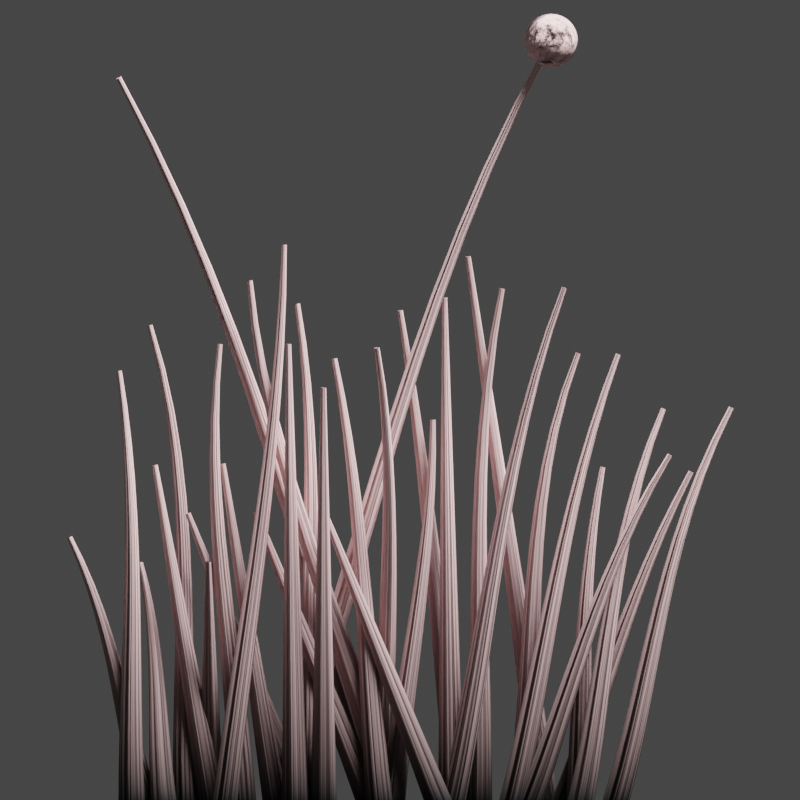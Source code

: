 # Source: grass03.blend  (saved by Blender 3.6.14; exported with 4.5.12 LTS)
import bpy
from mathutils import Matrix  # noqa: F401  (used for matrix-valued properties, if any)

bpy.ops.wm.read_factory_settings(use_empty=True)
scene = bpy.context.scene
scene.name = 'Scene'

# ---- collections
col_collection = bpy.data.collections.new('Collection'); scene.collection.children.link(col_collection)

# ---- materials (node trees are filled in below, after node groups)
mat_grass = bpy.data.materials.new('grass')

# ---- material node trees
mat_grass.use_nodes = True; mat_grass.node_tree.nodes.clear()
_N = mat_grass.node_tree.nodes; _L = mat_grass.node_tree.links
n0 = _N.new('ShaderNodeOutputMaterial'); n0.name = 'Material Output'; n0.location = (300, 300)
n1 = _N.new('ShaderNodeSeparateXYZ'); n1.name = 'Separate XYZ'; n1.location = (-573, 112)
n2 = _N.new('ShaderNodeNewGeometry'); n2.name = 'Geometry'; n2.location = (-831, 130)
n3 = _N.new('ShaderNodeValToRGB'); n3.name = 'Color Ramp'; n3.location = (-333, 182)
while len(n3.color_ramp.elements) > 1: n3.color_ramp.elements.remove(n3.color_ramp.elements[-1])
n3.color_ramp.elements[0].position = 0.0; n3.color_ramp.elements[0].color = (0.0, 0.0, 0.0, 1.0)
_e = n3.color_ramp.elements.new(0.1273); _e.color = (1.0, 0.6593, 0.6593, 1.0)
n4 = _N.new('ShaderNodeMapping'); n4.name = 'Mapping'; n4.location = (-684, -165)
n5 = _N.new('ShaderNodeTexCoord'); n5.name = 'Texture Coordinate'; n5.location = (-900, -190)
n6 = _N.new('ShaderNodeTexNoise'); n6.name = 'Noise Texture'; n6.location = (-466, -156)
n6.inputs[2].default_value = 1.0
n6.inputs[3].default_value = 14.9
n6.inputs[4].default_value = 0.775
n7 = _N.new('ShaderNodeNormalMap'); n7.name = 'Normal Map'; n7.location = (-249, -199)
n7.inputs[0].default_value = 0.8
n8 = _N.new('ShaderNodeBsdfPrincipled'); n8.name = 'Principled BSDF'; n8.location = (10, 300)
n8.distribution = 'GGX'
n8.subsurface_method = 'RANDOM_WALK_SKIN'
n8.inputs[2].default_value = 0.9909
n8.inputs[3].default_value = 1.45
n8.inputs[27].default_value = (0.0, 0.0, 0.0, 1.0)
n8.inputs[28].default_value = 1.0
_L.new(n2.outputs[0], n1.inputs[0])
_L.new(n1.outputs[1], n3.inputs[0])
_L.new(n3.outputs[0], n8.inputs[0])
_L.new(n4.outputs[0], n6.inputs[0])
_L.new(n5.outputs[6], n4.inputs[0])
_L.new(n6.outputs[1], n7.inputs[1])
_L.new(n7.outputs[0], n8.inputs[5])
_L.new(n8.outputs[0], n0.inputs[0])
n0.is_active_output = True

# ---- world
world_world = bpy.data.worlds.new('World'); scene.world = world_world
world_world.use_nodes = True; world_world.node_tree.nodes.clear()
_N = world_world.node_tree.nodes; _L = world_world.node_tree.links
n0 = _N.new('ShaderNodeOutputWorld'); n0.name = 'World Output'; n0.location = (300, 300)
n1 = _N.new('ShaderNodeBackground'); n1.name = 'Background'; n1.location = (10, 300)
n1.inputs[0].default_value = (0.05088, 0.05088, 0.05088, 1.0)
_L.new(n1.outputs[0], n0.inputs[0])
n0.is_active_output = True
world_world.color = (0.05088, 0.05088, 0.05088)
world_world.use_sun_shadow = False
world_world.sun_shadow_jitter_overblur = 0.0

# ---- cameras
cam_camera = bpy.data.cameras.new('Camera')
cam_camera.type = 'ORTHO'
cam_camera.clip_end = 100.0
cam_camera.ortho_scale = 0.3

# ---- lights
light_sun = bpy.data.lights.new('Sun', 'SUN')
light_sun.transmission_factor = 0.0
light_sun.angle = 0.6109

# ---- meshes
me_sphere = bpy.data.meshes.new('Sphere')
me_sphere.from_pydata([(0.0, 0.001951, 0.009808), (0.0, 0.005556, 0.008315), (0.0, 0.007071, 0.007071), (0.0, 0.009239, 0.003827), (0.0, 0.01, 0.0), (0.0, 0.009808, -0.001951), (0.0, 0.008315, -0.005556), (0.0003806, 0.001913, 0.009808), (0.0007466, 0.003753, 0.009239), (0.001084, 0.005449, 0.008315), (0.001379, 0.006935, 0.007071), (0.001622, 0.008155, 0.005556), (0.001802, 0.009061, 0.003827), (0.001913, 0.009619, 0.001951), (0.001951, 0.009808, 0.0), (0.001913, 0.009619, -0.001951), (0.001802, 0.009061, -0.003827), (0.001622, 0.008155, -0.005556), (0.001379, 0.006935, -0.007071), (0.001084, 0.005449, -0.008315), (0.0007466, 0.003753, -0.009239), (0.0003806, 0.001913, -0.009808), (0.0007466, 0.001802, 0.009808), (0.001464, 0.003536, 0.009239), (0.002126, 0.005133, 0.008315), (0.002706, 0.006533, 0.007071), (0.003182, 0.007682, 0.005556), (0.003536, 0.008536, 0.003827), (0.003753, 0.009061, 0.001951), (0.003827, 0.009239, 0.0), (0.003753, 0.009061, -0.001951), (0.003536, 0.008536, -0.003827), (0.003182, 0.007682, -0.005556), (0.002706, 0.006533, -0.007071), (0.002126, 0.005133, -0.008315), (0.001464, 0.003536, -0.009239), (0.0007466, 0.001802, -0.009808), (0.001084, 0.001622, 0.009808), (0.002126, 0.003182, 0.009239), (0.003087, 0.004619, 0.008315), (0.003928, 0.005879, 0.007071), (0.004619, 0.006913, 0.005556), (0.005133, 0.007682, 0.003827), (0.005449, 0.008155, 0.001951), (0.005556, 0.008315, 0.0), (0.005449, 0.008155, -0.001951), (0.005133, 0.007682, -0.003827), (0.004619, 0.006913, -0.005556), (0.003928, 0.005879, -0.007071), (0.003087, 0.004619, -0.008315), (0.002126, 0.003182, -0.009239), (0.001084, 0.001622, -0.009808), (0.001379, 0.001379, 0.009808), (0.002706, 0.002706, 0.009239), (0.003928, 0.003928, 0.008315), (0.005, 0.005, 0.007071), (0.005879, 0.005879, 0.005556), (0.006533, 0.006533, 0.003827), (0.006935, 0.006935, 0.001951), (0.007071, 0.007071, 0.0), (0.006935, 0.006935, -0.001951), (0.006533, 0.006533, -0.003827), (0.005879, 0.005879, -0.005556), (0.005, 0.005, -0.007071), (0.003928, 0.003928, -0.008315), (0.002706, 0.002706, -0.009239), (0.001379, 0.001379, -0.009808), (0.001622, 0.001084, 0.009808), (0.003182, 0.002126, 0.009239), (0.004619, 0.003087, 0.008315), (0.005879, 0.003928, 0.007071), (0.006913, 0.004619, 0.005556), (0.007682, 0.005133, 0.003827), (0.008155, 0.005449, 0.001951), (0.008315, 0.005556, 0.0), (0.008155, 0.005449, -0.001951), (0.007682, 0.005133, -0.003827), (0.006913, 0.004619, -0.005556), (0.005879, 0.003928, -0.007071), (0.004619, 0.003087, -0.008315), (0.003182, 0.002126, -0.009239), (0.001622, 0.001084, -0.009808), (0.0, 0.0, 0.01), (0.001802, 0.0007466, 0.009808), (0.003536, 0.001464, 0.009239), (0.005133, 0.002126, 0.008315), (0.006533, 0.002706, 0.007071), (0.007682, 0.003182, 0.005556), (0.008536, 0.003536, 0.003827), (0.009061, 0.003753, 0.001951), (0.009239, 0.003827, 0.0), (0.009061, 0.003753, -0.001951), (0.008536, 0.003536, -0.003827), (0.007682, 0.003182, -0.005556), (0.006533, 0.002706, -0.007071), (0.005133, 0.002126, -0.008315), (0.003536, 0.001464, -0.009239), (0.001802, 0.0007466, -0.009808), (0.001913, 0.0003806, 0.009808), (0.003753, 0.0007466, 0.009239), (0.005449, 0.001084, 0.008315), (0.006935, 0.001379, 0.007071), (0.008155, 0.001622, 0.005556), (0.009061, 0.001802, 0.003827), (0.009619, 0.001913, 0.001951), (0.009808, 0.001951, 0.0), (0.009619, 0.001913, -0.001951), (0.009061, 0.001802, -0.003827), (0.008155, 0.001622, -0.005556), (0.006935, 0.001379, -0.007071), (0.005449, 0.001084, -0.008315), (0.003753, 0.0007466, -0.009239), (0.001913, 0.0003806, -0.009808), (0.0, 0.0, -0.01), (0.001951, -1.746e-10, 0.009808), (0.003827, -5.239e-10, 0.009239), (0.005556, -3.492e-10, 0.008315), (0.007071, -3.492e-10, 0.007071), (0.008315, -9.313e-10, 0.005556), (0.009239, -2.328e-10, 0.003827), (0.009808, -2.328e-10, 0.001951), (0.01, -1.164e-09, 0.0), (0.009808, -2.328e-10, -0.001951), (0.009239, -2.328e-10, -0.003827), (0.008315, -9.313e-10, -0.005556), (0.007071, -3.492e-10, -0.007071), (0.005556, -3.492e-10, -0.008315), (0.003827, -5.239e-10, -0.009239), (0.001951, -1.746e-10, -0.009808), (0.001913, -0.0003806, 0.009808), (0.003753, -0.0007466, 0.009239), (0.005449, -0.001084, 0.008315), (0.006935, -0.001379, 0.007071), (0.008155, -0.001622, 0.005556), (0.009061, -0.001802, 0.003827), (0.009619, -0.001913, 0.001951), (0.009808, -0.001951, 0.0), (0.009619, -0.001913, -0.001951), (0.009061, -0.001802, -0.003827), (0.008155, -0.001622, -0.005556), (0.006935, -0.001379, -0.007071), (0.005449, -0.001084, -0.008315), (0.003753, -0.0007466, -0.009239), (0.001913, -0.0003806, -0.009808), (0.001802, -0.0007466, 0.009808), (0.003536, -0.001464, 0.009239), (0.005133, -0.002126, 0.008315), (0.006533, -0.002706, 0.007071), (0.007682, -0.003182, 0.005556), (0.008536, -0.003536, 0.003827), (0.009061, -0.003753, 0.001951), (0.009239, -0.003827, 0.0), (0.009061, -0.003753, -0.001951), (0.008536, -0.003536, -0.003827), (0.007682, -0.003182, -0.005556), (0.006533, -0.002706, -0.007071), (0.005133, -0.002126, -0.008315), (0.003536, -0.001464, -0.009239), (0.001802, -0.0007466, -0.009808), (0.001622, -0.001084, 0.009808), (0.003182, -0.002126, 0.009239), (0.004619, -0.003087, 0.008315), (0.005879, -0.003928, 0.007071), (0.006913, -0.004619, 0.005556), (0.007682, -0.005133, 0.003827), (0.008155, -0.005449, 0.001951), (0.008315, -0.005556, 0.0), (0.008155, -0.005449, -0.001951), (0.007682, -0.005133, -0.003827), (0.006913, -0.004619, -0.005556), (0.005879, -0.003928, -0.007071), (0.004619, -0.003087, -0.008315), (0.003182, -0.002126, -0.009239), (0.001622, -0.001084, -0.009808), (0.001379, -0.001379, 0.009808), (0.002706, -0.002706, 0.009239), (0.003928, -0.003928, 0.008315), (0.005, -0.005, 0.007071), (0.005879, -0.005879, 0.005556), (0.006533, -0.006533, 0.003827), (0.006935, -0.006935, 0.001951), (0.007071, -0.007071, 0.0), (0.006935, -0.006935, -0.001951), (0.006533, -0.006533, -0.003827), (0.005879, -0.005879, -0.005556), (0.005, -0.005, -0.007071), (0.003928, -0.003928, -0.008315), (0.002706, -0.002706, -0.009239), (0.001379, -0.001379, -0.009808), (0.001084, -0.001622, 0.009808), (0.002126, -0.003182, 0.009239), (0.003087, -0.004619, 0.008315), (0.003928, -0.005879, 0.007071), (0.004619, -0.006913, 0.005556), (0.005133, -0.007682, 0.003827), (0.005449, -0.008155, 0.001951), (0.005556, -0.008315, 0.0), (0.005449, -0.008155, -0.001951), (0.005133, -0.007682, -0.003827), (0.004619, -0.006913, -0.005556), (0.003928, -0.005879, -0.007071), (0.003087, -0.004619, -0.008315), (0.002126, -0.003182, -0.009239), (0.001084, -0.001622, -0.009808), (0.0007466, -0.001802, 0.009808), (0.001464, -0.003536, 0.009239), (0.002126, -0.005133, 0.008315), (0.002706, -0.006533, 0.007071), (0.003182, -0.007682, 0.005556), (0.003536, -0.008536, 0.003827), (0.003753, -0.009061, 0.001951), (0.003827, -0.009239, 0.0), (0.003753, -0.009061, -0.001951), (0.003536, -0.008536, -0.003827), (0.003182, -0.007682, -0.005556), (0.002706, -0.006533, -0.007071), (0.002126, -0.005133, -0.008315), (0.001464, -0.003536, -0.009239), (0.0007466, -0.001802, -0.009808), (0.0003806, -0.001913, 0.009808), (0.0007466, -0.003753, 0.009239), (0.001084, -0.005449, 0.008315), (0.001379, -0.006935, 0.007071), (0.001622, -0.008155, 0.005556), (0.001802, -0.009061, 0.003827), (0.001913, -0.009619, 0.001951), (0.001951, -0.009808, 0.0), (0.001913, -0.009619, -0.001951), (0.001802, -0.009061, -0.003827), (0.001622, -0.008155, -0.005556), (0.001379, -0.006935, -0.007071), (0.001084, -0.005449, -0.008315), (0.0007466, -0.003753, -0.009239), (0.0003806, -0.001913, -0.009808), (-2.037e-10, -0.001951, 0.009808), (-6.403e-10, -0.003827, 0.009239), (-5.821e-10, -0.005556, 0.008315), (-5.821e-10, -0.007071, 0.007071), (-1.281e-09, -0.008315, 0.005556), (-9.313e-10, -0.009239, 0.003827), (-1.164e-09, -0.009808, 0.001951), (-2.095e-09, -0.01, 0.0), (-1.164e-09, -0.009808, -0.001951), (-9.313e-10, -0.009239, -0.003827), (-1.281e-09, -0.008315, -0.005556), (-5.821e-10, -0.007071, -0.007071), (-5.821e-10, -0.005556, -0.008315), (-6.403e-10, -0.003827, -0.009239), (-2.037e-10, -0.001951, -0.009808), (-0.0003806, -0.001913, 0.009808), (-0.0007466, -0.003753, 0.009239), (-0.001084, -0.005449, 0.008315), (-0.001379, -0.006935, 0.007071), (-0.001622, -0.008155, 0.005556), (-0.001802, -0.009061, 0.003827), (-0.001913, -0.009619, 0.001951), (-0.001951, -0.009808, 0.0), (-0.001913, -0.009619, -0.001951), (-0.001802, -0.009061, -0.003827), (-0.001622, -0.008155, -0.005556), (-0.001379, -0.006935, -0.007071), (-0.001084, -0.005449, -0.008315), (-0.0007466, -0.003753, -0.009239), (-0.0003806, -0.001913, -0.009808), (-0.0007466, -0.001802, 0.009808), (-0.001464, -0.003536, 0.009239), (-0.002126, -0.005133, 0.008315), (-0.002706, -0.006533, 0.007071), (-0.003182, -0.007682, 0.005556), (-0.003536, -0.008536, 0.003827), (-0.003753, -0.009061, 0.001951), (-0.003827, -0.009239, 0.0), (-0.003753, -0.009061, -0.001951), (-0.003536, -0.008536, -0.003827), (-0.003182, -0.007682, -0.005556), (-0.002706, -0.006533, -0.007071), (-0.002126, -0.005133, -0.008315), (-0.001464, -0.003536, -0.009239), (-0.0007466, -0.001802, -0.009808), (-0.001084, -0.001622, 0.009808), (-0.002126, -0.003182, 0.009239), (-0.003087, -0.004619, 0.008315), (-0.003928, -0.005879, 0.007071), (-0.004619, -0.006913, 0.005556), (-0.005133, -0.007682, 0.003827), (-0.005449, -0.008155, 0.001951), (-0.005556, -0.008315, 0.0), (-0.005449, -0.008155, -0.001951), (-0.005133, -0.007682, -0.003827), (-0.004619, -0.006913, -0.005556), (-0.003928, -0.005879, -0.007071), (-0.003087, -0.004619, -0.008315), (-0.002126, -0.003182, -0.009239), (-0.001084, -0.001622, -0.009808), (-0.001379, -0.001379, 0.009808), (-0.002706, -0.002706, 0.009239), (-0.003928, -0.003928, 0.008315), (-0.005, -0.005, 0.007071), (-0.005879, -0.005879, 0.005556), (-0.006533, -0.006533, 0.003827), (-0.006935, -0.006935, 0.001951), (-0.007071, -0.007071, 0.0), (-0.006935, -0.006935, -0.001951), (-0.006533, -0.006533, -0.003827), (-0.005879, -0.005879, -0.005556), (-0.005, -0.005, -0.007071), (-0.003928, -0.003928, -0.008315), (-0.002706, -0.002706, -0.009239), (-0.001379, -0.001379, -0.009808), (-0.001622, -0.001084, 0.009808), (-0.003182, -0.002126, 0.009239), (-0.004619, -0.003087, 0.008315), (-0.005879, -0.003928, 0.007071), (-0.006913, -0.004619, 0.005556), (-0.007682, -0.005133, 0.003827), (-0.008155, -0.005449, 0.001951), (-0.008315, -0.005556, 0.0), (-0.008155, -0.005449, -0.001951), (-0.007682, -0.005133, -0.003827), (-0.006913, -0.004619, -0.005556), (-0.005879, -0.003928, -0.007071), (-0.004619, -0.003087, -0.008315), (-0.003182, -0.002126, -0.009239), (-0.001622, -0.001084, -0.009808), (-0.001802, -0.0007466, 0.009808), (-0.003536, -0.001464, 0.009239), (-0.005133, -0.002126, 0.008315), (-0.006533, -0.002706, 0.007071), (-0.007682, -0.003182, 0.005556), (-0.008536, -0.003536, 0.003827), (-0.009061, -0.003753, 0.001951), (-0.009239, -0.003827, 0.0), (-0.009061, -0.003753, -0.001951), (-0.008536, -0.003536, -0.003827), (-0.007682, -0.003182, -0.005556), (-0.006533, -0.002706, -0.007071), (-0.005133, -0.002126, -0.008315), (-0.003536, -0.001464, -0.009239), (-0.001802, -0.0007466, -0.009808), (-0.001913, -0.0003806, 0.009808), (-0.003753, -0.0007466, 0.009239), (-0.005449, -0.001084, 0.008315), (-0.006935, -0.001379, 0.007071), (-0.008155, -0.001622, 0.005556), (-0.009061, -0.001802, 0.003827), (-0.009619, -0.001913, 0.001951), (-0.009808, -0.001951, 0.0), (-0.009619, -0.001913, -0.001951), (-0.009061, -0.001802, -0.003827), (-0.008155, -0.001622, -0.005556), (-0.006935, -0.001379, -0.007071), (-0.005449, -0.001084, -0.008315), (-0.003753, -0.0007466, -0.009239), (-0.001913, -0.0003806, -0.009808), (-0.001951, 2.037e-10, 0.009808), (-0.003827, 8.149e-10, 0.009239), (-0.005556, 8.149e-10, 0.008315), (-0.007071, 6.985e-10, 0.007071), (-0.008315, 2.212e-09, 0.005556), (-0.009239, 1.863e-09, 0.003827), (-0.009808, 1.164e-09, 0.001951), (-0.01, 2.561e-09, 0.0), (-0.009808, 1.164e-09, -0.001951), (-0.009239, 1.863e-09, -0.003827), (-0.008315, 2.212e-09, -0.005556), (-0.007071, 6.985e-10, -0.007071), (-0.005556, 8.149e-10, -0.008315), (-0.003827, 8.149e-10, -0.009239), (-0.001951, 2.037e-10, -0.009808), (-0.001913, 0.0003806, 0.009808), (-0.003753, 0.0007466, 0.009239), (-0.005449, 0.001084, 0.008315), (-0.006935, 0.001379, 0.007071), (-0.008155, 0.001622, 0.005556), (-0.009061, 0.001802, 0.003827), (-0.009619, 0.001913, 0.001951), (-0.009808, 0.001951, 0.0), (-0.009619, 0.001913, -0.001951), (-0.009061, 0.001802, -0.003827), (-0.008155, 0.001622, -0.005556), (-0.006935, 0.001379, -0.007071), (-0.005449, 0.001084, -0.008315), (-0.003753, 0.0007466, -0.009239), (-0.001913, 0.0003806, -0.009808), (-0.001802, 0.0007466, 0.009808), (-0.003536, 0.001464, 0.009239), (-0.005133, 0.002126, 0.008315), (-0.006533, 0.002706, 0.007071), (-0.007682, 0.003182, 0.005556), (-0.008536, 0.003536, 0.003827), (-0.009061, 0.003753, 0.001951), (-0.009239, 0.003827, 0.0), (-0.009061, 0.003753, -0.001951), (-0.008536, 0.003536, -0.003827), (-0.007682, 0.003182, -0.005556), (-0.006533, 0.002706, -0.007071), (-0.005133, 0.002126, -0.008315), (-0.003536, 0.001464, -0.009239), (-0.001802, 0.0007466, -0.009808), (-0.001622, 0.001084, 0.009808), (-0.003182, 0.002126, 0.009239), (-0.004619, 0.003087, 0.008315), (-0.005879, 0.003928, 0.007071), (-0.006913, 0.004619, 0.005556), (-0.007682, 0.005133, 0.003827), (-0.008155, 0.005449, 0.001951), (-0.008315, 0.005556, 0.0), (-0.008155, 0.005449, -0.001951), (-0.007682, 0.005133, -0.003827), (-0.006913, 0.004619, -0.005556), (-0.005879, 0.003928, -0.007071), (-0.004619, 0.003087, -0.008315), (-0.003182, 0.002126, -0.009239), (-0.001622, 0.001084, -0.009808), (-0.001379, 0.001379, 0.009808), (-0.002706, 0.002706, 0.009239), (-0.003928, 0.003928, 0.008315), (-0.005, 0.005, 0.007071), (-0.005879, 0.005879, 0.005556), (-0.006533, 0.006533, 0.003827), (-0.006935, 0.006935, 0.001951), (-0.007071, 0.007071, 0.0), (-0.006935, 0.006935, -0.001951), (-0.006533, 0.006533, -0.003827), (-0.005879, 0.005879, -0.005556), (-0.005, 0.005, -0.007071), (-0.003928, 0.003928, -0.008315), (-0.002706, 0.002706, -0.009239), (-0.001379, 0.001379, -0.009808), (-0.001084, 0.001622, 0.009808), (-0.002126, 0.003182, 0.009239), (-0.003087, 0.004619, 0.008315), (-0.003928, 0.005879, 0.007071), (-0.004619, 0.006913, 0.005556), (-0.005133, 0.007682, 0.003827), (-0.005449, 0.008155, 0.001951), (-0.005556, 0.008315, 0.0), (-0.005449, 0.008155, -0.001951), (-0.005133, 0.007682, -0.003827), (-0.004619, 0.006913, -0.005556), (-0.003928, 0.005879, -0.007071), (-0.003087, 0.004619, -0.008315), (-0.002126, 0.003182, -0.009239), (-0.001084, 0.001622, -0.009808), (-0.0007466, 0.001802, 0.009808), (-0.001464, 0.003536, 0.009239), (-0.002126, 0.005133, 0.008315), (-0.002706, 0.006533, 0.007071), (-0.003182, 0.007682, 0.005556), (-0.003536, 0.008536, 0.003827), (-0.003753, 0.009061, 0.001951), (-0.003827, 0.009239, 0.0), (-0.003753, 0.009061, -0.001951), (-0.003536, 0.008536, -0.003827), (-0.003182, 0.007682, -0.005556), (-0.002706, 0.006533, -0.007071), (-0.002126, 0.005133, -0.008315), (-0.001464, 0.003536, -0.009239), (-0.0007466, 0.001802, -0.009808), (-0.0003806, 0.001913, 0.009808), (-0.0007466, 0.003753, 0.009239), (-0.001084, 0.005449, 0.008315), (-0.001379, 0.006935, 0.007071), (-0.001622, 0.008155, 0.005556), (-0.001802, 0.009061, 0.003827), (-0.001913, 0.009619, 0.001951), (-0.001951, 0.009808, 0.0), (-0.001913, 0.009619, -0.001951), (-0.001802, 0.009061, -0.003827), (-0.001622, 0.008155, -0.005556), (-0.001379, 0.006935, -0.007071), (-0.001084, 0.005449, -0.008315), (-0.0007466, 0.003753, -0.009239), (-0.0003806, 0.001913, -0.009808), (8.149e-10, 0.003827, 0.009239), (2.91e-09, 0.008315, 0.005556), (1.164e-09, 0.009808, 0.001951), (3.143e-09, 0.009239, -0.003827), (1.048e-09, 0.007071, -0.007071), (1.048e-09, 0.005556, -0.008315), (8.149e-10, 0.003827, -0.009239), (2.328e-10, 0.001951, -0.009808)], [], [(5, 4, 14, 15), (474, 0, 7, 8), (477, 5, 15, 16), (1, 474, 8, 9), (6, 477, 16, 17), (2, 1, 9, 10), (478, 6, 17, 18), (475, 2, 10, 11), (479, 478, 18, 19), (3, 475, 11, 12), (480, 479, 19, 20), (476, 3, 12, 13), (481, 480, 20, 21), (4, 476, 13, 14), (0, 82, 7), (113, 481, 21), (21, 20, 35, 36), (14, 13, 28, 29), (7, 82, 22), (113, 21, 36), (15, 14, 29, 30), (8, 7, 22, 23), (16, 15, 30, 31), (9, 8, 23, 24), (17, 16, 31, 32), (10, 9, 24, 25), (18, 17, 32, 33), (11, 10, 25, 26), (19, 18, 33, 34), (12, 11, 26, 27), (20, 19, 34, 35), (13, 12, 27, 28), (33, 32, 47, 48), (26, 25, 40, 41), (34, 33, 48, 49), (27, 26, 41, 42), (35, 34, 49, 50), (28, 27, 42, 43), (36, 35, 50, 51), (29, 28, 43, 44), (22, 82, 37), (113, 36, 51), (30, 29, 44, 45), (23, 22, 37, 38), (31, 30, 45, 46), (24, 23, 38, 39), (32, 31, 46, 47), (25, 24, 39, 40), (37, 82, 52), (113, 51, 66), (45, 44, 59, 60), (38, 37, 52, 53), (46, 45, 60, 61), (39, 38, 53, 54), (47, 46, 61, 62), (40, 39, 54, 55), (48, 47, 62, 63), (41, 40, 55, 56), (49, 48, 63, 64), (42, 41, 56, 57), (50, 49, 64, 65), (43, 42, 57, 58), (51, 50, 65, 66), (44, 43, 58, 59), (56, 55, 70, 71), (64, 63, 78, 79), (57, 56, 71, 72), (65, 64, 79, 80), (58, 57, 72, 73), (66, 65, 80, 81), (59, 58, 73, 74), (52, 82, 67), (113, 66, 81), (60, 59, 74, 75), (53, 52, 67, 68), (61, 60, 75, 76), (54, 53, 68, 69), (62, 61, 76, 77), (55, 54, 69, 70), (63, 62, 77, 78), (75, 74, 90, 91), (68, 67, 83, 84), (76, 75, 91, 92), (69, 68, 84, 85), (77, 76, 92, 93), (70, 69, 85, 86), (78, 77, 93, 94), (71, 70, 86, 87), (79, 78, 94, 95), (72, 71, 87, 88), (80, 79, 95, 96), (73, 72, 88, 89), (81, 80, 96, 97), (74, 73, 89, 90), (67, 82, 83), (113, 81, 97), (95, 94, 109, 110), (88, 87, 102, 103), (96, 95, 110, 111), (89, 88, 103, 104), (97, 96, 111, 112), (90, 89, 104, 105), (83, 82, 98), (113, 97, 112), (91, 90, 105, 106), (84, 83, 98, 99), (92, 91, 106, 107), (85, 84, 99, 100), (93, 92, 107, 108), (86, 85, 100, 101), (94, 93, 108, 109), (87, 86, 101, 102), (99, 98, 114, 115), (107, 106, 122, 123), (100, 99, 115, 116), (108, 107, 123, 124), (101, 100, 116, 117), (109, 108, 124, 125), (102, 101, 117, 118), (110, 109, 125, 126), (103, 102, 118, 119), (111, 110, 126, 127), (104, 103, 119, 120), (112, 111, 127, 128), (105, 104, 120, 121), (98, 82, 114), (113, 112, 128), (106, 105, 121, 122), (119, 118, 133, 134), (127, 126, 141, 142), (120, 119, 134, 135), (128, 127, 142, 143), (121, 120, 135, 136), (114, 82, 129), (113, 128, 143), (122, 121, 136, 137), (115, 114, 129, 130), (123, 122, 137, 138), (116, 115, 130, 131), (124, 123, 138, 139), (117, 116, 131, 132), (125, 124, 139, 140), (118, 117, 132, 133), (126, 125, 140, 141), (138, 137, 152, 153), (131, 130, 145, 146), (139, 138, 153, 154), (132, 131, 146, 147), (140, 139, 154, 155), (133, 132, 147, 148), (141, 140, 155, 156), (134, 133, 148, 149), (142, 141, 156, 157), (135, 134, 149, 150), (143, 142, 157, 158), (136, 135, 150, 151), (129, 82, 144), (113, 143, 158), (137, 136, 151, 152), (130, 129, 144, 145), (157, 156, 171, 172), (150, 149, 164, 165), (158, 157, 172, 173), (151, 150, 165, 166), (144, 82, 159), (113, 158, 173), (152, 151, 166, 167), (145, 144, 159, 160), (153, 152, 167, 168), (146, 145, 160, 161), (154, 153, 168, 169), (147, 146, 161, 162), (155, 154, 169, 170), (148, 147, 162, 163), (156, 155, 170, 171), (149, 148, 163, 164), (169, 168, 183, 184), (162, 161, 176, 177), (170, 169, 184, 185), (163, 162, 177, 178), (171, 170, 185, 186), (164, 163, 178, 179), (172, 171, 186, 187), (165, 164, 179, 180), (173, 172, 187, 188), (166, 165, 180, 181), (159, 82, 174), (113, 173, 188), (167, 166, 181, 182), (160, 159, 174, 175), (168, 167, 182, 183), (161, 160, 175, 176), (188, 187, 202, 203), (181, 180, 195, 196), (174, 82, 189), (113, 188, 203), (182, 181, 196, 197), (175, 174, 189, 190), (183, 182, 197, 198), (176, 175, 190, 191), (184, 183, 198, 199), (177, 176, 191, 192), (185, 184, 199, 200), (178, 177, 192, 193), (186, 185, 200, 201), (179, 178, 193, 194), (187, 186, 201, 202), (180, 179, 194, 195), (192, 191, 206, 207), (200, 199, 214, 215), (193, 192, 207, 208), (201, 200, 215, 216), (194, 193, 208, 209), (202, 201, 216, 217), (195, 194, 209, 210), (203, 202, 217, 218), (196, 195, 210, 211), (189, 82, 204), (113, 203, 218), (197, 196, 211, 212), (190, 189, 204, 205), (198, 197, 212, 213), (191, 190, 205, 206), (199, 198, 213, 214), (211, 210, 225, 226), (204, 82, 219), (113, 218, 233), (212, 211, 226, 227), (205, 204, 219, 220), (213, 212, 227, 228), (206, 205, 220, 221), (214, 213, 228, 229), (207, 206, 221, 222), (215, 214, 229, 230), (208, 207, 222, 223), (216, 215, 230, 231), (209, 208, 223, 224), (217, 216, 231, 232), (210, 209, 224, 225), (218, 217, 232, 233), (230, 229, 244, 245), (223, 222, 237, 238), (231, 230, 245, 246), (224, 223, 238, 239), (232, 231, 246, 247), (225, 224, 239, 240), (233, 232, 247, 248), (226, 225, 240, 241), (219, 82, 234), (113, 233, 248), (227, 226, 241, 242), (220, 219, 234, 235), (228, 227, 242, 243), (221, 220, 235, 236), (229, 228, 243, 244), (222, 221, 236, 237), (234, 82, 249), (113, 248, 263), (242, 241, 256, 257), (235, 234, 249, 250), (243, 242, 257, 258), (236, 235, 250, 251), (244, 243, 258, 259), (237, 236, 251, 252), (245, 244, 259, 260), (238, 237, 252, 253), (246, 245, 260, 261), (239, 238, 253, 254), (247, 246, 261, 262), (240, 239, 254, 255), (248, 247, 262, 263), (241, 240, 255, 256), (253, 252, 267, 268), (261, 260, 275, 276), (254, 253, 268, 269), (262, 261, 276, 277), (255, 254, 269, 270), (263, 262, 277, 278), (256, 255, 270, 271), (249, 82, 264), (113, 263, 278), (257, 256, 271, 272), (250, 249, 264, 265), (258, 257, 272, 273), (251, 250, 265, 266), (259, 258, 273, 274), (252, 251, 266, 267), (260, 259, 274, 275), (272, 271, 286, 287), (265, 264, 279, 280), (273, 272, 287, 288), (266, 265, 280, 281), (274, 273, 288, 289), (267, 266, 281, 282), (275, 274, 289, 290), (268, 267, 282, 283), (276, 275, 290, 291), (269, 268, 283, 284), (277, 276, 291, 292), (270, 269, 284, 285), (278, 277, 292, 293), (271, 270, 285, 286), (264, 82, 279), (113, 278, 293), (291, 290, 305, 306), (284, 283, 298, 299), (292, 291, 306, 307), (285, 284, 299, 300), (293, 292, 307, 308), (286, 285, 300, 301), (279, 82, 294), (113, 293, 308), (287, 286, 301, 302), (280, 279, 294, 295), (288, 287, 302, 303), (281, 280, 295, 296), (289, 288, 303, 304), (282, 281, 296, 297), (290, 289, 304, 305), (283, 282, 297, 298), (303, 302, 317, 318), (296, 295, 310, 311), (304, 303, 318, 319), (297, 296, 311, 312), (305, 304, 319, 320), (298, 297, 312, 313), (306, 305, 320, 321), (299, 298, 313, 314), (307, 306, 321, 322), (300, 299, 314, 315), (308, 307, 322, 323), (301, 300, 315, 316), (294, 82, 309), (113, 308, 323), (302, 301, 316, 317), (295, 294, 309, 310), (322, 321, 336, 337), (315, 314, 329, 330), (323, 322, 337, 338), (316, 315, 330, 331), (309, 82, 324), (113, 323, 338), (317, 316, 331, 332), (310, 309, 324, 325), (318, 317, 332, 333), (311, 310, 325, 326), (319, 318, 333, 334), (312, 311, 326, 327), (320, 319, 334, 335), (313, 312, 327, 328), (321, 320, 335, 336), (314, 313, 328, 329), (326, 325, 340, 341), (334, 333, 348, 349), (327, 326, 341, 342), (335, 334, 349, 350), (328, 327, 342, 343), (336, 335, 350, 351), (329, 328, 343, 344), (337, 336, 351, 352), (330, 329, 344, 345), (338, 337, 352, 353), (331, 330, 345, 346), (324, 82, 339), (113, 338, 353), (332, 331, 346, 347), (325, 324, 339, 340), (333, 332, 347, 348), (345, 344, 359, 360), (353, 352, 367, 368), (346, 345, 360, 361), (339, 82, 354), (113, 353, 368), (347, 346, 361, 362), (340, 339, 354, 355), (348, 347, 362, 363), (341, 340, 355, 356), (349, 348, 363, 364), (342, 341, 356, 357), (350, 349, 364, 365), (343, 342, 357, 358), (351, 350, 365, 366), (344, 343, 358, 359), (352, 351, 366, 367), (364, 363, 378, 379), (357, 356, 371, 372), (365, 364, 379, 380), (358, 357, 372, 373), (366, 365, 380, 381), (359, 358, 373, 374), (367, 366, 381, 382), (360, 359, 374, 375), (368, 367, 382, 383), (361, 360, 375, 376), (354, 82, 369), (113, 368, 383), (362, 361, 376, 377), (355, 354, 369, 370), (363, 362, 377, 378), (356, 355, 370, 371), (383, 382, 397, 398), (376, 375, 390, 391), (369, 82, 384), (113, 383, 398), (377, 376, 391, 392), (370, 369, 384, 385), (378, 377, 392, 393), (371, 370, 385, 386), (379, 378, 393, 394), (372, 371, 386, 387), (380, 379, 394, 395), (373, 372, 387, 388), (381, 380, 395, 396), (374, 373, 388, 389), (382, 381, 396, 397), (375, 374, 389, 390), (387, 386, 401, 402), (395, 394, 409, 410), (388, 387, 402, 403), (396, 395, 410, 411), (389, 388, 403, 404), (397, 396, 411, 412), (390, 389, 404, 405), (398, 397, 412, 413), (391, 390, 405, 406), (384, 82, 399), (113, 398, 413), (392, 391, 406, 407), (385, 384, 399, 400), (393, 392, 407, 408), (386, 385, 400, 401), (394, 393, 408, 409), (406, 405, 420, 421), (399, 82, 414), (113, 413, 428), (407, 406, 421, 422), (400, 399, 414, 415), (408, 407, 422, 423), (401, 400, 415, 416), (409, 408, 423, 424), (402, 401, 416, 417), (410, 409, 424, 425), (403, 402, 417, 418), (411, 410, 425, 426), (404, 403, 418, 419), (412, 411, 426, 427), (405, 404, 419, 420), (413, 412, 427, 428), (425, 424, 439, 440), (418, 417, 432, 433), (426, 425, 440, 441), (419, 418, 433, 434), (427, 426, 441, 442), (420, 419, 434, 435), (428, 427, 442, 443), (421, 420, 435, 436), (414, 82, 429), (113, 428, 443), (422, 421, 436, 437), (415, 414, 429, 430), (423, 422, 437, 438), (416, 415, 430, 431), (424, 423, 438, 439), (417, 416, 431, 432), (113, 443, 458), (437, 436, 451, 452), (430, 429, 444, 445), (438, 437, 452, 453), (431, 430, 445, 446), (439, 438, 453, 454), (432, 431, 446, 447), (440, 439, 454, 455), (433, 432, 447, 448), (441, 440, 455, 456), (434, 433, 448, 449), (442, 441, 456, 457), (435, 434, 449, 450), (443, 442, 457, 458), (436, 435, 450, 451), (429, 82, 444), (456, 455, 470, 471), (449, 448, 463, 464), (457, 456, 471, 472), (450, 449, 464, 465), (458, 457, 472, 473), (451, 450, 465, 466), (444, 82, 459), (113, 458, 473), (452, 451, 466, 467), (445, 444, 459, 460), (453, 452, 467, 468), (446, 445, 460, 461), (454, 453, 468, 469), (447, 446, 461, 462), (455, 454, 469, 470), (448, 447, 462, 463), (460, 459, 0, 474), (468, 467, 5, 477), (461, 460, 474, 1), (469, 468, 477, 6), (462, 461, 1, 2), (470, 469, 6, 478), (463, 462, 2, 475), (471, 470, 478, 479), (464, 463, 475, 3), (472, 471, 479, 480), (465, 464, 3, 476), (473, 472, 480, 481), (466, 465, 476, 4), (459, 82, 0), (113, 473, 481), (467, 466, 4, 5)])
me_sphere.polygons.foreach_set('use_smooth', [True] * 512)
_uv = me_sphere.uv_layers.new(name='UVMap')
_uv.uv.foreach_set('vector', [0.75, 0.4375, 0.75, 0.5, 0.7188, 0.5, 0.7188, 0.4375, 0.75, 0.875, 0.75, 0.9375, 0.7188, 0.9375, 0.7188, 0.875, 0.75, 0.375, 0.75, 0.4375, 0.7188, 0.4375, 0.7188, 0.375, 0.75, 0.8125, 0.75, 0.875, 0.7188, 0.875, 0.7188, 0.8125, 0.75, 0.3125, 0.75, 0.375, 0.7188, 0.375, 0.7188, 0.3125, 0.75, 0.75, 0.75, 0.8125, 0.7188, 0.8125, 0.7188, 0.75, 0.75, 0.25, 0.75, 0.3125, 0.7188, 0.3125, 0.7188, 0.25, 0.75, 0.6875, 0.75, 0.75, 0.7188, 0.75, 0.7188, 0.6875, 0.75, 0.1875, 0.75, 0.25, 0.7188, 0.25, 0.7188, 0.1875, 0.75, 0.625, 0.75, 0.6875, 0.7188, 0.6875, 0.7188, 0.625, 0.75, 0.125, 0.75, 0.1875, 0.7188, 0.1875, 0.7188, 0.125, 0.75, 0.5625, 0.75, 0.625, 0.7188, 0.625, 0.7188, 0.5625, 0.75, 0.0625, 0.75, 0.125, 0.7188, 0.125, 0.7188, 0.0625, 0.75, 0.5, 0.75, 0.5625, 0.7188, 0.5625, 0.7188, 0.5, 0.75, 0.9375, 0.7344, 1.0, 0.7188, 0.9375, 0.7344, 0.0, 0.75, 0.0625, 0.7188, 0.0625, 0.7188, 0.0625, 0.7188, 0.125, 0.6875, 0.125, 0.6875, 0.0625, 0.7188, 0.5, 0.7188, 0.5625, 0.6875, 0.5625, 0.6875, 0.5, 0.7188, 0.9375, 0.7031, 1.0, 0.6875, 0.9375, 0.7031, 0.0, 0.7188, 0.0625, 0.6875, 0.0625, 0.7188, 0.4375, 0.7188, 0.5, 0.6875, 0.5, 0.6875, 0.4375, 0.7188, 0.875, 0.7188, 0.9375, 0.6875, 0.9375, 0.6875, 0.875, 0.7188, 0.375, 0.7188, 0.4375, 0.6875, 0.4375, 0.6875, 0.375, 0.7188, 0.8125, 0.7188, 0.875, 0.6875, 0.875, 0.6875, 0.8125, 0.7188, 0.3125, 0.7188, 0.375, 0.6875, 0.375, 0.6875, 0.3125, 0.7188, 0.75, 0.7188, 0.8125, 0.6875, 0.8125, 0.6875, 0.75, 0.7188, 0.25, 0.7188, 0.3125, 0.6875, 0.3125, 0.6875, 0.25, 0.7188, 0.6875, 0.7188, 0.75, 0.6875, 0.75, 0.6875, 0.6875, 0.7188, 0.1875, 0.7188, 0.25, 0.6875, 0.25, 0.6875, 0.1875, 0.7188, 0.625, 0.7188, 0.6875, 0.6875, 0.6875, 0.6875, 0.625, 0.7188, 0.125, 0.7188, 0.1875, 0.6875, 0.1875, 0.6875, 0.125, 0.7188, 0.5625, 0.7188, 0.625, 0.6875, 0.625, 0.6875, 0.5625, 0.6875, 0.25, 0.6875, 0.3125, 0.6562, 0.3125, 0.6562, 0.25, 0.6875, 0.6875, 0.6875, 0.75, 0.6562, 0.75, 0.6562, 0.6875, 0.6875, 0.1875, 0.6875, 0.25, 0.6562, 0.25, 0.6562, 0.1875, 0.6875, 0.625, 0.6875, 0.6875, 0.6562, 0.6875, 0.6562, 0.625, 0.6875, 0.125, 0.6875, 0.1875, 0.6562, 0.1875, 0.6562, 0.125, 0.6875, 0.5625, 0.6875, 0.625, 0.6562, 0.625, 0.6562, 0.5625, 0.6875, 0.0625, 0.6875, 0.125, 0.6562, 0.125, 0.6562, 0.0625, 0.6875, 0.5, 0.6875, 0.5625, 0.6562, 0.5625, 0.6562, 0.5, 0.6875, 0.9375, 0.6719, 1.0, 0.6562, 0.9375, 0.6719, 0.0, 0.6875, 0.0625, 0.6562, 0.0625, 0.6875, 0.4375, 0.6875, 0.5, 0.6562, 0.5, 0.6562, 0.4375, 0.6875, 0.875, 0.6875, 0.9375, 0.6562, 0.9375, 0.6562, 0.875, 0.6875, 0.375, 0.6875, 0.4375, 0.6562, 0.4375, 0.6562, 0.375, 0.6875, 0.8125, 0.6875, 0.875, 0.6562, 0.875, 0.6562, 0.8125, 0.6875, 0.3125, 0.6875, 0.375, 0.6562, 0.375, 0.6562, 0.3125, 0.6875, 0.75, 0.6875, 0.8125, 0.6562, 0.8125, 0.6562, 0.75, 0.6562, 0.9375, 0.6406, 1.0, 0.625, 0.9375, 0.6406, 0.0, 0.6562, 0.0625, 0.625, 0.0625, 0.6562, 0.4375, 0.6562, 0.5, 0.625, 0.5, 0.625, 0.4375, 0.6562, 0.875, 0.6562, 0.9375, 0.625, 0.9375, 0.625, 0.875, 0.6562, 0.375, 0.6562, 0.4375, 0.625, 0.4375, 0.625, 0.375, 0.6562, 0.8125, 0.6562, 0.875, 0.625, 0.875, 0.625, 0.8125, 0.6562, 0.3125, 0.6562, 0.375, 0.625, 0.375, 0.625, 0.3125, 0.6562, 0.75, 0.6562, 0.8125, 0.625, 0.8125, 0.625, 0.75, 0.6562, 0.25, 0.6562, 0.3125, 0.625, 0.3125, 0.625, 0.25, 0.6562, 0.6875, 0.6562, 0.75, 0.625, 0.75, 0.625, 0.6875, 0.6562, 0.1875, 0.6562, 0.25, 0.625, 0.25, 0.625, 0.1875, 0.6562, 0.625, 0.6562, 0.6875, 0.625, 0.6875, 0.625, 0.625, 0.6562, 0.125, 0.6562, 0.1875, 0.625, 0.1875, 0.625, 0.125, 0.6562, 0.5625, 0.6562, 0.625, 0.625, 0.625, 0.625, 0.5625, 0.6562, 0.0625, 0.6562, 0.125, 0.625, 0.125, 0.625, 0.0625, 0.6562, 0.5, 0.6562, 0.5625, 0.625, 0.5625, 0.625, 0.5, 0.625, 0.6875, 0.625, 0.75, 0.5938, 0.75, 0.5938, 0.6875, 0.625, 0.1875, 0.625, 0.25, 0.5938, 0.25, 0.5938, 0.1875, 0.625, 0.625, 0.625, 0.6875, 0.5938, 0.6875, 0.5938, 0.625, 0.625, 0.125, 0.625, 0.1875, 0.5938, 0.1875, 0.5938, 0.125, 0.625, 0.5625, 0.625, 0.625, 0.5938, 0.625, 0.5938, 0.5625, 0.625, 0.0625, 0.625, 0.125, 0.5938, 0.125, 0.5938, 0.0625, 0.625, 0.5, 0.625, 0.5625, 0.5938, 0.5625, 0.5938, 0.5, 0.625, 0.9375, 0.6094, 1.0, 0.5938, 0.9375, 0.6094, 0.0, 0.625, 0.0625, 0.5938, 0.0625, 0.625, 0.4375, 0.625, 0.5, 0.5938, 0.5, 0.5938, 0.4375, 0.625, 0.875, 0.625, 0.9375, 0.5938, 0.9375, 0.5938, 0.875, 0.625, 0.375, 0.625, 0.4375, 0.5938, 0.4375, 0.5938, 0.375, 0.625, 0.8125, 0.625, 0.875, 0.5938, 0.875, 0.5938, 0.8125, 0.625, 0.3125, 0.625, 0.375, 0.5938, 0.375, 0.5938, 0.3125, 0.625, 0.75, 0.625, 0.8125, 0.5938, 0.8125, 0.5938, 0.75, 0.625, 0.25, 0.625, 0.3125, 0.5938, 0.3125, 0.5938, 0.25, 0.5938, 0.4375, 0.5938, 0.5, 0.5625, 0.5, 0.5625, 0.4375, 0.5938, 0.875, 0.5938, 0.9375, 0.5625, 0.9375, 0.5625, 0.875, 0.5938, 0.375, 0.5938, 0.4375, 0.5625, 0.4375, 0.5625, 0.375, 0.5938, 0.8125, 0.5938, 0.875, 0.5625, 0.875, 0.5625, 0.8125, 0.5938, 0.3125, 0.5938, 0.375, 0.5625, 0.375, 0.5625, 0.3125, 0.5938, 0.75, 0.5938, 0.8125, 0.5625, 0.8125, 0.5625, 0.75, 0.5938, 0.25, 0.5938, 0.3125, 0.5625, 0.3125, 0.5625, 0.25, 0.5938, 0.6875, 0.5938, 0.75, 0.5625, 0.75, 0.5625, 0.6875, 0.5938, 0.1875, 0.5938, 0.25, 0.5625, 0.25, 0.5625, 0.1875, 0.5938, 0.625, 0.5938, 0.6875, 0.5625, 0.6875, 0.5625, 0.625, 0.5938, 0.125, 0.5938, 0.1875, 0.5625, 0.1875, 0.5625, 0.125, 0.5938, 0.5625, 0.5938, 0.625, 0.5625, 0.625, 0.5625, 0.5625, 0.5938, 0.0625, 0.5938, 0.125, 0.5625, 0.125, 0.5625, 0.0625, 0.5938, 0.5, 0.5938, 0.5625, 0.5625, 0.5625, 0.5625, 0.5, 0.5938, 0.9375, 0.5781, 1.0, 0.5625, 0.9375, 0.5781, 0.0, 0.5938, 0.0625, 0.5625, 0.0625, 0.5625, 0.1875, 0.5625, 0.25, 0.5312, 0.25, 0.5312, 0.1875, 0.5625, 0.625, 0.5625, 0.6875, 0.5312, 0.6875, 0.5312, 0.625, 0.5625, 0.125, 0.5625, 0.1875, 0.5312, 0.1875, 0.5312, 0.125, 0.5625, 0.5625, 0.5625, 0.625, 0.5312, 0.625, 0.5312, 0.5625, 0.5625, 0.0625, 0.5625, 0.125, 0.5312, 0.125, 0.5312, 0.0625, 0.5625, 0.5, 0.5625, 0.5625, 0.5312, 0.5625, 0.5312, 0.5, 0.5625, 0.9375, 0.5469, 1.0, 0.5312, 0.9375, 0.5469, 0.0, 0.5625, 0.0625, 0.5312, 0.0625, 0.5625, 0.4375, 0.5625, 0.5, 0.5312, 0.5, 0.5312, 0.4375, 0.5625, 0.875, 0.5625, 0.9375, 0.5312, 0.9375, 0.5312, 0.875, 0.5625, 0.375, 0.5625, 0.4375, 0.5312, 0.4375, 0.5312, 0.375, 0.5625, 0.8125, 0.5625, 0.875, 0.5312, 0.875, 0.5312, 0.8125, 0.5625, 0.3125, 0.5625, 0.375, 0.5312, 0.375, 0.5312, 0.3125, 0.5625, 0.75, 0.5625, 0.8125, 0.5312, 0.8125, 0.5312, 0.75, 0.5625, 0.25, 0.5625, 0.3125, 0.5312, 0.3125, 0.5312, 0.25, 0.5625, 0.6875, 0.5625, 0.75, 0.5312, 0.75, 0.5312, 0.6875, 0.5312, 0.875, 0.5312, 0.9375, 0.5, 0.9375, 0.5, 0.875, 0.5312, 0.375, 0.5312, 0.4375, 0.5, 0.4375, 0.5, 0.375, 0.5312, 0.8125, 0.5312, 0.875, 0.5, 0.875, 0.5, 0.8125, 0.5312, 0.3125, 0.5312, 0.375, 0.5, 0.375, 0.5, 0.3125, 0.5312, 0.75, 0.5312, 0.8125, 0.5, 0.8125, 0.5, 0.75, 0.5312, 0.25, 0.5312, 0.3125, 0.5, 0.3125, 0.5, 0.25, 0.5312, 0.6875, 0.5312, 0.75, 0.5, 0.75, 0.5, 0.6875, 0.5312, 0.1875, 0.5312, 0.25, 0.5, 0.25, 0.5, 0.1875, 0.5312, 0.625, 0.5312, 0.6875, 0.5, 0.6875, 0.5, 0.625, 0.5312, 0.125, 0.5312, 0.1875, 0.5, 0.1875, 0.5, 0.125, 0.5312, 0.5625, 0.5312, 0.625, 0.5, 0.625, 0.5, 0.5625, 0.5312, 0.0625, 0.5312, 0.125, 0.5, 0.125, 0.5, 0.0625, 0.5312, 0.5, 0.5312, 0.5625, 0.5, 0.5625, 0.5, 0.5, 0.5312, 0.9375, 0.5156, 1.0, 0.5, 0.9375, 0.5156, 0.0, 0.5312, 0.0625, 0.5, 0.0625, 0.5312, 0.4375, 0.5312, 0.5, 0.5, 0.5, 0.5, 0.4375, 0.5, 0.625, 0.5, 0.6875, 0.4688, 0.6875, 0.4688, 0.625, 0.5, 0.125, 0.5, 0.1875, 0.4688, 0.1875, 0.4687, 0.125, 0.5, 0.5625, 0.5, 0.625, 0.4688, 0.625, 0.4688, 0.5625, 0.5, 0.0625, 0.5, 0.125, 0.4687, 0.125, 0.4688, 0.0625, 0.5, 0.5, 0.5, 0.5625, 0.4688, 0.5625, 0.4687, 0.5, 0.5, 0.9375, 0.4844, 1.0, 0.4688, 0.9375, 0.4844, 0.0, 0.5, 0.0625, 0.4688, 0.0625, 0.5, 0.4375, 0.5, 0.5, 0.4687, 0.5, 0.4688, 0.4375, 0.5, 0.875, 0.5, 0.9375, 0.4688, 0.9375, 0.4687, 0.875, 0.5, 0.375, 0.5, 0.4375, 0.4688, 0.4375, 0.4688, 0.375, 0.5, 0.8125, 0.5, 0.875, 0.4687, 0.875, 0.4688, 0.8125, 0.5, 0.3125, 0.5, 0.375, 0.4688, 0.375, 0.4688, 0.3125, 0.5, 0.75, 0.5, 0.8125, 0.4688, 0.8125, 0.4688, 0.75, 0.5, 0.25, 0.5, 0.3125, 0.4688, 0.3125, 0.4688, 0.25, 0.5, 0.6875, 0.5, 0.75, 0.4688, 0.75, 0.4688, 0.6875, 0.5, 0.1875, 0.5, 0.25, 0.4688, 0.25, 0.4688, 0.1875, 0.4688, 0.375, 0.4688, 0.4375, 0.4375, 0.4375, 0.4375, 0.375, 0.4688, 0.8125, 0.4687, 0.875, 0.4375, 0.875, 0.4375, 0.8125, 0.4688, 0.3125, 0.4688, 0.375, 0.4375, 0.375, 0.4375, 0.3125, 0.4688, 0.75, 0.4688, 0.8125, 0.4375, 0.8125, 0.4375, 0.75, 0.4688, 0.25, 0.4688, 0.3125, 0.4375, 0.3125, 0.4375, 0.25, 0.4688, 0.6875, 0.4688, 0.75, 0.4375, 0.75, 0.4375, 0.6875, 0.4688, 0.1875, 0.4688, 0.25, 0.4375, 0.25, 0.4375, 0.1875, 0.4688, 0.625, 0.4688, 0.6875, 0.4375, 0.6875, 0.4375, 0.625, 0.4687, 0.125, 0.4688, 0.1875, 0.4375, 0.1875, 0.4375, 0.125, 0.4688, 0.5625, 0.4688, 0.625, 0.4375, 0.625, 0.4375, 0.5625, 0.4688, 0.0625, 0.4687, 0.125, 0.4375, 0.125, 0.4375, 0.0625, 0.4687, 0.5, 0.4688, 0.5625, 0.4375, 0.5625, 0.4375, 0.5, 0.4688, 0.9375, 0.4531, 1.0, 0.4375, 0.9375, 0.4531, 0.0, 0.4688, 0.0625, 0.4375, 0.0625, 0.4688, 0.4375, 0.4687, 0.5, 0.4375, 0.5, 0.4375, 0.4375, 0.4687, 0.875, 0.4688, 0.9375, 0.4375, 0.9375, 0.4375, 0.875, 0.4375, 0.125, 0.4375, 0.1875, 0.4062, 0.1875, 0.4062, 0.125, 0.4375, 0.5625, 0.4375, 0.625, 0.4062, 0.625, 0.4062, 0.5625, 0.4375, 0.0625, 0.4375, 0.125, 0.4062, 0.125, 0.4062, 0.0625, 0.4375, 0.5, 0.4375, 0.5625, 0.4062, 0.5625, 0.4062, 0.5, 0.4375, 0.9375, 0.4219, 1.0, 0.4062, 0.9375, 0.4219, 0.0, 0.4375, 0.0625, 0.4062, 0.0625, 0.4375, 0.4375, 0.4375, 0.5, 0.4062, 0.5, 0.4062, 0.4375, 0.4375, 0.875, 0.4375, 0.9375, 0.4062, 0.9375, 0.4062, 0.875, 0.4375, 0.375, 0.4375, 0.4375, 0.4062, 0.4375, 0.4062, 0.375, 0.4375, 0.8125, 0.4375, 0.875, 0.4062, 0.875, 0.4062, 0.8125, 0.4375, 0.3125, 0.4375, 0.375, 0.4062, 0.375, 0.4062, 0.3125, 0.4375, 0.75, 0.4375, 0.8125, 0.4062, 0.8125, 0.4062, 0.75, 0.4375, 0.25, 0.4375, 0.3125, 0.4062, 0.3125, 0.4062, 0.25, 0.4375, 0.6875, 0.4375, 0.75, 0.4062, 0.75, 0.4062, 0.6875, 0.4375, 0.1875, 0.4375, 0.25, 0.4062, 0.25, 0.4062, 0.1875, 0.4375, 0.625, 0.4375, 0.6875, 0.4062, 0.6875, 0.4062, 0.625, 0.4062, 0.3125, 0.4062, 0.375, 0.375, 0.375, 0.375, 0.3125, 0.4062, 0.75, 0.4062, 0.8125, 0.375, 0.8125, 0.375, 0.75, 0.4062, 0.25, 0.4062, 0.3125, 0.375, 0.3125, 0.375, 0.25, 0.4062, 0.6875, 0.4062, 0.75, 0.375, 0.75, 0.375, 0.6875, 0.4062, 0.1875, 0.4062, 0.25, 0.375, 0.25, 0.375, 0.1875, 0.4062, 0.625, 0.4062, 0.6875, 0.375, 0.6875, 0.375, 0.625, 0.4062, 0.125, 0.4062, 0.1875, 0.375, 0.1875, 0.375, 0.125, 0.4062, 0.5625, 0.4062, 0.625, 0.375, 0.625, 0.375, 0.5625, 0.4062, 0.0625, 0.4062, 0.125, 0.375, 0.125, 0.375, 0.0625, 0.4062, 0.5, 0.4062, 0.5625, 0.375, 0.5625, 0.375, 0.5, 0.4062, 0.9375, 0.3906, 1.0, 0.375, 0.9375, 0.3906, 0.0, 0.4062, 0.0625, 0.375, 0.0625, 0.4062, 0.4375, 0.4062, 0.5, 0.375, 0.5, 0.375, 0.4375, 0.4062, 0.875, 0.4062, 0.9375, 0.375, 0.9375, 0.375, 0.875, 0.4062, 0.375, 0.4062, 0.4375, 0.375, 0.4375, 0.375, 0.375, 0.4062, 0.8125, 0.4062, 0.875, 0.375, 0.875, 0.375, 0.8125, 0.375, 0.0625, 0.375, 0.125, 0.3438, 0.125, 0.3438, 0.0625, 0.375, 0.5, 0.375, 0.5625, 0.3438, 0.5625, 0.3438, 0.5, 0.375, 0.9375, 0.3594, 1.0, 0.3438, 0.9375, 0.3594, 0.0, 0.375, 0.0625, 0.3438, 0.0625, 0.375, 0.4375, 0.375, 0.5, 0.3438, 0.5, 0.3438, 0.4375, 0.375, 0.875, 0.375, 0.9375, 0.3438, 0.9375, 0.3438, 0.875, 0.375, 0.375, 0.375, 0.4375, 0.3438, 0.4375, 0.3438, 0.375, 0.375, 0.8125, 0.375, 0.875, 0.3438, 0.875, 0.3438, 0.8125, 0.375, 0.3125, 0.375, 0.375, 0.3438, 0.375, 0.3438, 0.3125, 0.375, 0.75, 0.375, 0.8125, 0.3438, 0.8125, 0.3438, 0.75, 0.375, 0.25, 0.375, 0.3125, 0.3438, 0.3125, 0.3438, 0.25, 0.375, 0.6875, 0.375, 0.75, 0.3438, 0.75, 0.3438, 0.6875, 0.375, 0.1875, 0.375, 0.25, 0.3438, 0.25, 0.3438, 0.1875, 0.375, 0.625, 0.375, 0.6875, 0.3438, 0.6875, 0.3438, 0.625, 0.375, 0.125, 0.375, 0.1875, 0.3438, 0.1875, 0.3438, 0.125, 0.375, 0.5625, 0.375, 0.625, 0.3438, 0.625, 0.3438, 0.5625, 0.3438, 0.75, 0.3438, 0.8125, 0.3125, 0.8125, 0.3125, 0.75, 0.3438, 0.25, 0.3438, 0.3125, 0.3125, 0.3125, 0.3125, 0.25, 0.3438, 0.6875, 0.3438, 0.75, 0.3125, 0.75, 0.3125, 0.6875, 0.3438, 0.1875, 0.3438, 0.25, 0.3125, 0.25, 0.3125, 0.1875, 0.3438, 0.625, 0.3438, 0.6875, 0.3125, 0.6875, 0.3125, 0.625, 0.3438, 0.125, 0.3438, 0.1875, 0.3125, 0.1875, 0.3125, 0.125, 0.3438, 0.5625, 0.3438, 0.625, 0.3125, 0.625, 0.3125, 0.5625, 0.3438, 0.0625, 0.3438, 0.125, 0.3125, 0.125, 0.3125, 0.0625, 0.3438, 0.5, 0.3438, 0.5625, 0.3125, 0.5625, 0.3125, 0.5, 0.3438, 0.9375, 0.3281, 1.0, 0.3125, 0.9375, 0.3281, 0.0, 0.3438, 0.0625, 0.3125, 0.0625, 0.3438, 0.4375, 0.3438, 0.5, 0.3125, 0.5, 0.3125, 0.4375, 0.3438, 0.875, 0.3438, 0.9375, 0.3125, 0.9375, 0.3125, 0.875, 0.3438, 0.375, 0.3438, 0.4375, 0.3125, 0.4375, 0.3125, 0.375, 0.3438, 0.8125, 0.3438, 0.875, 0.3125, 0.875, 0.3125, 0.8125, 0.3438, 0.3125, 0.3438, 0.375, 0.3125, 0.375, 0.3125, 0.3125, 0.3125, 0.5, 0.3125, 0.5625, 0.2812, 0.5625, 0.2812, 0.5, 0.3125, 0.9375, 0.2969, 1.0, 0.2812, 0.9375, 0.2969, 0.0, 0.3125, 0.0625, 0.2812, 0.0625, 0.3125, 0.4375, 0.3125, 0.5, 0.2812, 0.5, 0.2812, 0.4375, 0.3125, 0.875, 0.3125, 0.9375, 0.2812, 0.9375, 0.2812, 0.875, 0.3125, 0.375, 0.3125, 0.4375, 0.2812, 0.4375, 0.2812, 0.375, 0.3125, 0.8125, 0.3125, 0.875, 0.2812, 0.875, 0.2812, 0.8125, 0.3125, 0.3125, 0.3125, 0.375, 0.2812, 0.375, 0.2812, 0.3125, 0.3125, 0.75, 0.3125, 0.8125, 0.2812, 0.8125, 0.2812, 0.75, 0.3125, 0.25, 0.3125, 0.3125, 0.2812, 0.3125, 0.2812, 0.25, 0.3125, 0.6875, 0.3125, 0.75, 0.2812, 0.75, 0.2812, 0.6875, 0.3125, 0.1875, 0.3125, 0.25, 0.2812, 0.25, 0.2812, 0.1875, 0.3125, 0.625, 0.3125, 0.6875, 0.2812, 0.6875, 0.2812, 0.625, 0.3125, 0.125, 0.3125, 0.1875, 0.2812, 0.1875, 0.2812, 0.125, 0.3125, 0.5625, 0.3125, 0.625, 0.2812, 0.625, 0.2812, 0.5625, 0.3125, 0.0625, 0.3125, 0.125, 0.2812, 0.125, 0.2812, 0.0625, 0.2812, 0.25, 0.2812, 0.3125, 0.25, 0.3125, 0.25, 0.25, 0.2812, 0.6875, 0.2812, 0.75, 0.25, 0.75, 0.25, 0.6875, 0.2812, 0.1875, 0.2812, 0.25, 0.25, 0.25, 0.25, 0.1875, 0.2812, 0.625, 0.2812, 0.6875, 0.25, 0.6875, 0.25, 0.625, 0.2812, 0.125, 0.2812, 0.1875, 0.25, 0.1875, 0.25, 0.125, 0.2812, 0.5625, 0.2812, 0.625, 0.25, 0.625, 0.25, 0.5625, 0.2812, 0.0625, 0.2812, 0.125, 0.25, 0.125, 0.25, 0.0625, 0.2812, 0.5, 0.2812, 0.5625, 0.25, 0.5625, 0.25, 0.5, 0.2812, 0.9375, 0.2656, 1.0, 0.25, 0.9375, 0.2656, 0.0, 0.2812, 0.0625, 0.25, 0.0625, 0.2812, 0.4375, 0.2812, 0.5, 0.25, 0.5, 0.25, 0.4375, 0.2812, 0.875, 0.2812, 0.9375, 0.25, 0.9375, 0.25, 0.875, 0.2812, 0.375, 0.2812, 0.4375, 0.25, 0.4375, 0.25, 0.375, 0.2812, 0.8125, 0.2812, 0.875, 0.25, 0.875, 0.25, 0.8125, 0.2812, 0.3125, 0.2812, 0.375, 0.25, 0.375, 0.25, 0.3125, 0.2812, 0.75, 0.2812, 0.8125, 0.25, 0.8125, 0.25, 0.75, 0.25, 0.9375, 0.2344, 1.0, 0.2188, 0.9375, 0.2344, 0.0, 0.25, 0.0625, 0.2188, 0.0625, 0.25, 0.4375, 0.25, 0.5, 0.2187, 0.5, 0.2188, 0.4375, 0.25, 0.875, 0.25, 0.9375, 0.2188, 0.9375, 0.2187, 0.875, 0.25, 0.375, 0.25, 0.4375, 0.2188, 0.4375, 0.2188, 0.375, 0.25, 0.8125, 0.25, 0.875, 0.2187, 0.875, 0.2188, 0.8125, 0.25, 0.3125, 0.25, 0.375, 0.2188, 0.375, 0.2188, 0.3125, 0.25, 0.75, 0.25, 0.8125, 0.2188, 0.8125, 0.2188, 0.75, 0.25, 0.25, 0.25, 0.3125, 0.2188, 0.3125, 0.2188, 0.25, 0.25, 0.6875, 0.25, 0.75, 0.2188, 0.75, 0.2188, 0.6875, 0.25, 0.1875, 0.25, 0.25, 0.2188, 0.25, 0.2188, 0.1875, 0.25, 0.625, 0.25, 0.6875, 0.2188, 0.6875, 0.2188, 0.625, 0.25, 0.125, 0.25, 0.1875, 0.2188, 0.1875, 0.2187, 0.125, 0.25, 0.5625, 0.25, 0.625, 0.2188, 0.625, 0.2188, 0.5625, 0.25, 0.0625, 0.25, 0.125, 0.2187, 0.125, 0.2188, 0.0625, 0.25, 0.5, 0.25, 0.5625, 0.2188, 0.5625, 0.2187, 0.5, 0.2188, 0.6875, 0.2188, 0.75, 0.1875, 0.75, 0.1875, 0.6875, 0.2188, 0.1875, 0.2188, 0.25, 0.1875, 0.25, 0.1875, 0.1875, 0.2188, 0.625, 0.2188, 0.6875, 0.1875, 0.6875, 0.1875, 0.625, 0.2187, 0.125, 0.2188, 0.1875, 0.1875, 0.1875, 0.1875, 0.125, 0.2188, 0.5625, 0.2188, 0.625, 0.1875, 0.625, 0.1875, 0.5625, 0.2188, 0.0625, 0.2187, 0.125, 0.1875, 0.125, 0.1875, 0.0625, 0.2187, 0.5, 0.2188, 0.5625, 0.1875, 0.5625, 0.1875, 0.5, 0.2188, 0.9375, 0.2031, 1.0, 0.1875, 0.9375, 0.2031, 0.0, 0.2188, 0.0625, 0.1875, 0.0625, 0.2188, 0.4375, 0.2187, 0.5, 0.1875, 0.5, 0.1875, 0.4375, 0.2187, 0.875, 0.2188, 0.9375, 0.1875, 0.9375, 0.1875, 0.875, 0.2188, 0.375, 0.2188, 0.4375, 0.1875, 0.4375, 0.1875, 0.375, 0.2188, 0.8125, 0.2187, 0.875, 0.1875, 0.875, 0.1875, 0.8125, 0.2188, 0.3125, 0.2188, 0.375, 0.1875, 0.375, 0.1875, 0.3125, 0.2188, 0.75, 0.2188, 0.8125, 0.1875, 0.8125, 0.1875, 0.75, 0.2188, 0.25, 0.2188, 0.3125, 0.1875, 0.3125, 0.1875, 0.25, 0.1875, 0.4375, 0.1875, 0.5, 0.1562, 0.5, 0.1562, 0.4375, 0.1875, 0.875, 0.1875, 0.9375, 0.1562, 0.9375, 0.1562, 0.875, 0.1875, 0.375, 0.1875, 0.4375, 0.1562, 0.4375, 0.1562, 0.375, 0.1875, 0.8125, 0.1875, 0.875, 0.1562, 0.875, 0.1562, 0.8125, 0.1875, 0.3125, 0.1875, 0.375, 0.1562, 0.375, 0.1562, 0.3125, 0.1875, 0.75, 0.1875, 0.8125, 0.1562, 0.8125, 0.1562, 0.75, 0.1875, 0.25, 0.1875, 0.3125, 0.1562, 0.3125, 0.1562, 0.25, 0.1875, 0.6875, 0.1875, 0.75, 0.1562, 0.75, 0.1562, 0.6875, 0.1875, 0.1875, 0.1875, 0.25, 0.1562, 0.25, 0.1562, 0.1875, 0.1875, 0.625, 0.1875, 0.6875, 0.1562, 0.6875, 0.1562, 0.625, 0.1875, 0.125, 0.1875, 0.1875, 0.1562, 0.1875, 0.1562, 0.125, 0.1875, 0.5625, 0.1875, 0.625, 0.1562, 0.625, 0.1562, 0.5625, 0.1875, 0.0625, 0.1875, 0.125, 0.1562, 0.125, 0.1562, 0.0625, 0.1875, 0.5, 0.1875, 0.5625, 0.1562, 0.5625, 0.1562, 0.5, 0.1875, 0.9375, 0.1719, 1.0, 0.1562, 0.9375, 0.1719, 0.0, 0.1875, 0.0625, 0.1562, 0.0625, 0.1562, 0.1875, 0.1562, 0.25, 0.125, 0.25, 0.125, 0.1875, 0.1562, 0.625, 0.1562, 0.6875, 0.125, 0.6875, 0.125, 0.625, 0.1562, 0.125, 0.1562, 0.1875, 0.125, 0.1875, 0.125, 0.125, 0.1562, 0.5625, 0.1562, 0.625, 0.125, 0.625, 0.125, 0.5625, 0.1562, 0.0625, 0.1562, 0.125, 0.125, 0.125, 0.125, 0.0625, 0.1562, 0.5, 0.1562, 0.5625, 0.125, 0.5625, 0.125, 0.5, 0.1562, 0.9375, 0.1406, 1.0, 0.125, 0.9375, 0.1406, 0.0, 0.1562, 0.0625, 0.125, 0.0625, 0.1562, 0.4375, 0.1562, 0.5, 0.125, 0.5, 0.125, 0.4375, 0.1562, 0.875, 0.1562, 0.9375, 0.125, 0.9375, 0.125, 0.875, 0.1562, 0.375, 0.1562, 0.4375, 0.125, 0.4375, 0.125, 0.375, 0.1562, 0.8125, 0.1562, 0.875, 0.125, 0.875, 0.125, 0.8125, 0.1562, 0.3125, 0.1562, 0.375, 0.125, 0.375, 0.125, 0.3125, 0.1562, 0.75, 0.1562, 0.8125, 0.125, 0.8125, 0.125, 0.75, 0.1562, 0.25, 0.1562, 0.3125, 0.125, 0.3125, 0.125, 0.25, 0.1562, 0.6875, 0.1562, 0.75, 0.125, 0.75, 0.125, 0.6875, 0.125, 0.375, 0.125, 0.4375, 0.09375, 0.4375, 0.09375, 0.375, 0.125, 0.8125, 0.125, 0.875, 0.09375, 0.875, 0.09375, 0.8125, 0.125, 0.3125, 0.125, 0.375, 0.09375, 0.375, 0.09375, 0.3125, 0.125, 0.75, 0.125, 0.8125, 0.09375, 0.8125, 0.09375, 0.75, 0.125, 0.25, 0.125, 0.3125, 0.09375, 0.3125, 0.09375, 0.25, 0.125, 0.6875, 0.125, 0.75, 0.09375, 0.75, 0.09375, 0.6875, 0.125, 0.1875, 0.125, 0.25, 0.09375, 0.25, 0.09375, 0.1875, 0.125, 0.625, 0.125, 0.6875, 0.09375, 0.6875, 0.09375, 0.625, 0.125, 0.125, 0.125, 0.1875, 0.09375, 0.1875, 0.09375, 0.125, 0.125, 0.5625, 0.125, 0.625, 0.09375, 0.625, 0.09375, 0.5625, 0.125, 0.0625, 0.125, 0.125, 0.09375, 0.125, 0.09375, 0.0625, 0.125, 0.5, 0.125, 0.5625, 0.09375, 0.5625, 0.09375, 0.5, 0.125, 0.9375, 0.1094, 1.0, 0.09375, 0.9375, 0.1094, 0.0, 0.125, 0.0625, 0.09375, 0.0625, 0.125, 0.4375, 0.125, 0.5, 0.09375, 0.5, 0.09375, 0.4375, 0.125, 0.875, 0.125, 0.9375, 0.09375, 0.9375, 0.09375, 0.875, 0.09375, 0.125, 0.09375, 0.1875, 0.0625, 0.1875, 0.0625, 0.125, 0.09375, 0.5625, 0.09375, 0.625, 0.0625, 0.625, 0.0625, 0.5625, 0.09375, 0.0625, 0.09375, 0.125, 0.0625, 0.125, 0.0625, 0.0625, 0.09375, 0.5, 0.09375, 0.5625, 0.0625, 0.5625, 0.0625, 0.5, 0.09375, 0.9375, 0.07812, 1.0, 0.0625, 0.9375, 0.07812, 0.0, 0.09375, 0.0625, 0.0625, 0.0625, 0.09375, 0.4375, 0.09375, 0.5, 0.0625, 0.5, 0.0625, 0.4375, 0.09375, 0.875, 0.09375, 0.9375, 0.0625, 0.9375, 0.0625, 0.875, 0.09375, 0.375, 0.09375, 0.4375, 0.0625, 0.4375, 0.0625, 0.375, 0.09375, 0.8125, 0.09375, 0.875, 0.0625, 0.875, 0.0625, 0.8125, 0.09375, 0.3125, 0.09375, 0.375, 0.0625, 0.375, 0.0625, 0.3125, 0.09375, 0.75, 0.09375, 0.8125, 0.0625, 0.8125, 0.0625, 0.75, 0.09375, 0.25, 0.09375, 0.3125, 0.0625, 0.3125, 0.0625, 0.25, 0.09375, 0.6875, 0.09375, 0.75, 0.0625, 0.75, 0.0625, 0.6875, 0.09375, 0.1875, 0.09375, 0.25, 0.0625, 0.25, 0.0625, 0.1875, 0.09375, 0.625, 0.09375, 0.6875, 0.0625, 0.6875, 0.0625, 0.625, 0.0625, 0.8125, 0.0625, 0.875, 0.03125, 0.875, 0.03125, 0.8125, 0.0625, 0.3125, 0.0625, 0.375, 0.03125, 0.375, 0.03125, 0.3125, 0.0625, 0.75, 0.0625, 0.8125, 0.03125, 0.8125, 0.03125, 0.75, 0.0625, 0.25, 0.0625, 0.3125, 0.03125, 0.3125, 0.03125, 0.25, 0.0625, 0.6875, 0.0625, 0.75, 0.03125, 0.75, 0.03125, 0.6875, 0.0625, 0.1875, 0.0625, 0.25, 0.03125, 0.25, 0.03125, 0.1875, 0.0625, 0.625, 0.0625, 0.6875, 0.03125, 0.6875, 0.03125, 0.625, 0.0625, 0.125, 0.0625, 0.1875, 0.03125, 0.1875, 0.03125, 0.125, 0.0625, 0.5625, 0.0625, 0.625, 0.03125, 0.625, 0.03125, 0.5625, 0.0625, 0.0625, 0.0625, 0.125, 0.03125, 0.125, 0.03125, 0.0625, 0.0625, 0.5, 0.0625, 0.5625, 0.03125, 0.5625, 0.03125, 0.5, 0.0625, 0.9375, 0.04687, 1.0, 0.03125, 0.9375, 0.04687, 0.0, 0.0625, 0.0625, 0.03125, 0.0625, 0.0625, 0.4375, 0.0625, 0.5, 0.03125, 0.5, 0.03125, 0.4375, 0.0625, 0.875, 0.0625, 0.9375, 0.03125, 0.9375, 0.03125, 0.875, 0.0625, 0.375, 0.0625, 0.4375, 0.03125, 0.4375, 0.03125, 0.375, 0.03125, 0.5625, 0.03125, 0.625, 0.0, 0.625, 0.0, 0.5625, 0.03125, 0.0625, 0.03125, 0.125, 0.0, 0.125, 0.0, 0.0625, 0.03125, 0.5, 0.03125, 0.5625, 0.0, 0.5625, 0.0, 0.5, 0.03125, 0.9375, 0.01562, 1.0, 0.0, 0.9375, 0.01562, 0.0, 0.03125, 0.0625, 0.0, 0.0625, 0.03125, 0.4375, 0.03125, 0.5, 0.0, 0.5, 0.0, 0.4375, 0.03125, 0.875, 0.03125, 0.9375, 0.0, 0.9375, 0.0, 0.875, 0.03125, 0.375, 0.03125, 0.4375, 0.0, 0.4375, 0.0, 0.375, 0.03125, 0.8125, 0.03125, 0.875, 0.0, 0.875, 0.0, 0.8125, 0.03125, 0.3125, 0.03125, 0.375, 0.0, 0.375, 0.0, 0.3125, 0.03125, 0.75, 0.03125, 0.8125, 0.0, 0.8125, 0.0, 0.75, 0.03125, 0.25, 0.03125, 0.3125, 0.0, 0.3125, 0.0, 0.25, 0.03125, 0.6875, 0.03125, 0.75, 0.0, 0.75, 0.0, 0.6875, 0.03125, 0.1875, 0.03125, 0.25, 0.0, 0.25, 0.0, 0.1875, 0.03125, 0.625, 0.03125, 0.6875, 0.0, 0.6875, 0.0, 0.625, 0.03125, 0.125, 0.03125, 0.1875, 0.0, 0.1875, 0.0, 0.125, 1.0, 0.3125, 1.0, 0.375, 0.9687, 0.375, 0.9687, 0.3125, 1.0, 0.75, 1.0, 0.8125, 0.9687, 0.8125, 0.9687, 0.75, 1.0, 0.25, 1.0, 0.3125, 0.9687, 0.3125, 0.9687, 0.25, 1.0, 0.6875, 1.0, 0.75, 0.9687, 0.75, 0.9687, 0.6875, 1.0, 0.1875, 1.0, 0.25, 0.9687, 0.25, 0.9687, 0.1875, 1.0, 0.625, 1.0, 0.6875, 0.9687, 0.6875, 0.9687, 0.625, 1.0, 0.125, 1.0, 0.1875, 0.9687, 0.1875, 0.9687, 0.125, 1.0, 0.5625, 1.0, 0.625, 0.9687, 0.625, 0.9687, 0.5625, 1.0, 0.0625, 1.0, 0.125, 0.9687, 0.125, 0.9688, 0.0625, 1.0, 0.5, 1.0, 0.5625, 0.9687, 0.5625, 0.9687, 0.5, 1.0, 0.9375, 0.9844, 1.0, 0.9688, 0.9375, 0.9844, 0.0, 1.0, 0.0625, 0.9688, 0.0625, 1.0, 0.4375, 1.0, 0.5, 0.9687, 0.5, 0.9687, 0.4375, 1.0, 0.875, 1.0, 0.9375, 0.9688, 0.9375, 0.9687, 0.875, 1.0, 0.375, 1.0, 0.4375, 0.9687, 0.4375, 0.9687, 0.375, 1.0, 0.8125, 1.0, 0.875, 0.9687, 0.875, 0.9687, 0.8125, 0.9688, 0.0625, 0.9687, 0.125, 0.9375, 0.125, 0.9375, 0.0625, 0.9687, 0.5, 0.9687, 0.5625, 0.9375, 0.5625, 0.9375, 0.5, 0.9688, 0.9375, 0.9531, 1.0, 0.9375, 0.9375, 0.9531, 0.0, 0.9688, 0.0625, 0.9375, 0.0625, 0.9687, 0.4375, 0.9687, 0.5, 0.9375, 0.5, 0.9375, 0.4375, 0.9687, 0.875, 0.9688, 0.9375, 0.9375, 0.9375, 0.9375, 0.875, 0.9687, 0.375, 0.9687, 0.4375, 0.9375, 0.4375, 0.9375, 0.375, 0.9687, 0.8125, 0.9687, 0.875, 0.9375, 0.875, 0.9375, 0.8125, 0.9687, 0.3125, 0.9687, 0.375, 0.9375, 0.375, 0.9375, 0.3125, 0.9687, 0.75, 0.9687, 0.8125, 0.9375, 0.8125, 0.9375, 0.75, 0.9687, 0.25, 0.9687, 0.3125, 0.9375, 0.3125, 0.9375, 0.25, 0.9687, 0.6875, 0.9687, 0.75, 0.9375, 0.75, 0.9375, 0.6875, 0.9687, 0.1875, 0.9687, 0.25, 0.9375, 0.25, 0.9375, 0.1875, 0.9687, 0.625, 0.9687, 0.6875, 0.9375, 0.6875, 0.9375, 0.625, 0.9687, 0.125, 0.9687, 0.1875, 0.9375, 0.1875, 0.9375, 0.125, 0.9687, 0.5625, 0.9687, 0.625, 0.9375, 0.625, 0.9375, 0.5625, 0.9375, 0.75, 0.9375, 0.8125, 0.9062, 0.8125, 0.9062, 0.75, 0.9375, 0.25, 0.9375, 0.3125, 0.9062, 0.3125, 0.9062, 0.25, 0.9375, 0.6875, 0.9375, 0.75, 0.9062, 0.75, 0.9062, 0.6875, 0.9375, 0.1875, 0.9375, 0.25, 0.9062, 0.25, 0.9062, 0.1875, 0.9375, 0.625, 0.9375, 0.6875, 0.9062, 0.6875, 0.9062, 0.625, 0.9375, 0.125, 0.9375, 0.1875, 0.9062, 0.1875, 0.9062, 0.125, 0.9375, 0.5625, 0.9375, 0.625, 0.9062, 0.625, 0.9062, 0.5625, 0.9375, 0.0625, 0.9375, 0.125, 0.9062, 0.125, 0.9062, 0.0625, 0.9375, 0.5, 0.9375, 0.5625, 0.9062, 0.5625, 0.9062, 0.5, 0.9375, 0.9375, 0.9219, 1.0, 0.9062, 0.9375, 0.9219, 0.0, 0.9375, 0.0625, 0.9062, 0.0625, 0.9375, 0.4375, 0.9375, 0.5, 0.9062, 0.5, 0.9062, 0.4375, 0.9375, 0.875, 0.9375, 0.9375, 0.9062, 0.9375, 0.9062, 0.875, 0.9375, 0.375, 0.9375, 0.4375, 0.9062, 0.4375, 0.9062, 0.375, 0.9375, 0.8125, 0.9375, 0.875, 0.9062, 0.875, 0.9062, 0.8125, 0.9375, 0.3125, 0.9375, 0.375, 0.9062, 0.375, 0.9062, 0.3125, 0.9062, 0.5, 0.9062, 0.5625, 0.875, 0.5625, 0.875, 0.5, 0.9062, 0.9375, 0.8906, 1.0, 0.875, 0.9375, 0.8906, 0.0, 0.9062, 0.0625, 0.875, 0.0625, 0.9062, 0.4375, 0.9062, 0.5, 0.875, 0.5, 0.875, 0.4375, 0.9062, 0.875, 0.9062, 0.9375, 0.875, 0.9375, 0.875, 0.875, 0.9062, 0.375, 0.9062, 0.4375, 0.875, 0.4375, 0.875, 0.375, 0.9062, 0.8125, 0.9062, 0.875, 0.875, 0.875, 0.875, 0.8125, 0.9062, 0.3125, 0.9062, 0.375, 0.875, 0.375, 0.875, 0.3125, 0.9062, 0.75, 0.9062, 0.8125, 0.875, 0.8125, 0.875, 0.75, 0.9062, 0.25, 0.9062, 0.3125, 0.875, 0.3125, 0.875, 0.25, 0.9062, 0.6875, 0.9062, 0.75, 0.875, 0.75, 0.875, 0.6875, 0.9062, 0.1875, 0.9062, 0.25, 0.875, 0.25, 0.875, 0.1875, 0.9062, 0.625, 0.9062, 0.6875, 0.875, 0.6875, 0.875, 0.625, 0.9062, 0.125, 0.9062, 0.1875, 0.875, 0.1875, 0.875, 0.125, 0.9062, 0.5625, 0.9062, 0.625, 0.875, 0.625, 0.875, 0.5625, 0.9062, 0.0625, 0.9062, 0.125, 0.875, 0.125, 0.875, 0.0625, 0.875, 0.25, 0.875, 0.3125, 0.8437, 0.3125, 0.8438, 0.25, 0.875, 0.6875, 0.875, 0.75, 0.8438, 0.75, 0.8437, 0.6875, 0.875, 0.1875, 0.875, 0.25, 0.8438, 0.25, 0.8438, 0.1875, 0.875, 0.625, 0.875, 0.6875, 0.8437, 0.6875, 0.8437, 0.625, 0.875, 0.125, 0.875, 0.1875, 0.8438, 0.1875, 0.8438, 0.125, 0.875, 0.5625, 0.875, 0.625, 0.8437, 0.625, 0.8438, 0.5625, 0.875, 0.0625, 0.875, 0.125, 0.8438, 0.125, 0.8438, 0.0625, 0.875, 0.5, 0.875, 0.5625, 0.8438, 0.5625, 0.8437, 0.5, 0.875, 0.9375, 0.8594, 1.0, 0.8438, 0.9375, 0.8594, 0.0, 0.875, 0.0625, 0.8438, 0.0625, 0.875, 0.4375, 0.875, 0.5, 0.8437, 0.5, 0.8438, 0.4375, 0.875, 0.875, 0.875, 0.9375, 0.8438, 0.9375, 0.8438, 0.875, 0.875, 0.375, 0.875, 0.4375, 0.8438, 0.4375, 0.8437, 0.375, 0.875, 0.8125, 0.875, 0.875, 0.8438, 0.875, 0.8438, 0.8125, 0.875, 0.3125, 0.875, 0.375, 0.8437, 0.375, 0.8437, 0.3125, 0.875, 0.75, 0.875, 0.8125, 0.8438, 0.8125, 0.8438, 0.75, 0.8281, 0.0, 0.8438, 0.0625, 0.8125, 0.0625, 0.8438, 0.4375, 0.8437, 0.5, 0.8125, 0.5, 0.8125, 0.4375, 0.8438, 0.875, 0.8438, 0.9375, 0.8125, 0.9375, 0.8125, 0.875, 0.8437, 0.375, 0.8438, 0.4375, 0.8125, 0.4375, 0.8125, 0.375, 0.8438, 0.8125, 0.8438, 0.875, 0.8125, 0.875, 0.8125, 0.8125, 0.8437, 0.3125, 0.8437, 0.375, 0.8125, 0.375, 0.8125, 0.3125, 0.8438, 0.75, 0.8438, 0.8125, 0.8125, 0.8125, 0.8125, 0.75, 0.8438, 0.25, 0.8437, 0.3125, 0.8125, 0.3125, 0.8125, 0.25, 0.8437, 0.6875, 0.8438, 0.75, 0.8125, 0.75, 0.8125, 0.6875, 0.8438, 0.1875, 0.8438, 0.25, 0.8125, 0.25, 0.8125, 0.1875, 0.8437, 0.625, 0.8437, 0.6875, 0.8125, 0.6875, 0.8125, 0.625, 0.8438, 0.125, 0.8438, 0.1875, 0.8125, 0.1875, 0.8125, 0.125, 0.8438, 0.5625, 0.8437, 0.625, 0.8125, 0.625, 0.8125, 0.5625, 0.8438, 0.0625, 0.8438, 0.125, 0.8125, 0.125, 0.8125, 0.0625, 0.8437, 0.5, 0.8438, 0.5625, 0.8125, 0.5625, 0.8125, 0.5, 0.8438, 0.9375, 0.8281, 1.0, 0.8125, 0.9375, 0.8125, 0.1875, 0.8125, 0.25, 0.7812, 0.25, 0.7812, 0.1875, 0.8125, 0.625, 0.8125, 0.6875, 0.7812, 0.6875, 0.7812, 0.625, 0.8125, 0.125, 0.8125, 0.1875, 0.7812, 0.1875, 0.7812, 0.125, 0.8125, 0.5625, 0.8125, 0.625, 0.7812, 0.625, 0.7812, 0.5625, 0.8125, 0.0625, 0.8125, 0.125, 0.7812, 0.125, 0.7812, 0.0625, 0.8125, 0.5, 0.8125, 0.5625, 0.7812, 0.5625, 0.7812, 0.5, 0.8125, 0.9375, 0.7969, 1.0, 0.7812, 0.9375, 0.7969, 0.0, 0.8125, 0.0625, 0.7812, 0.0625, 0.8125, 0.4375, 0.8125, 0.5, 0.7812, 0.5, 0.7812, 0.4375, 0.8125, 0.875, 0.8125, 0.9375, 0.7812, 0.9375, 0.7812, 0.875, 0.8125, 0.375, 0.8125, 0.4375, 0.7812, 0.4375, 0.7812, 0.375, 0.8125, 0.8125, 0.8125, 0.875, 0.7812, 0.875, 0.7812, 0.8125, 0.8125, 0.3125, 0.8125, 0.375, 0.7812, 0.375, 0.7812, 0.3125, 0.8125, 0.75, 0.8125, 0.8125, 0.7812, 0.8125, 0.7812, 0.75, 0.8125, 0.25, 0.8125, 0.3125, 0.7812, 0.3125, 0.7812, 0.25, 0.8125, 0.6875, 0.8125, 0.75, 0.7812, 0.75, 0.7812, 0.6875, 0.7812, 0.875, 0.7812, 0.9375, 0.75, 0.9375, 0.75, 0.875, 0.7812, 0.375, 0.7812, 0.4375, 0.75, 0.4375, 0.75, 0.375, 0.7812, 0.8125, 0.7812, 0.875, 0.75, 0.875, 0.75, 0.8125, 0.7812, 0.3125, 0.7812, 0.375, 0.75, 0.375, 0.75, 0.3125, 0.7812, 0.75, 0.7812, 0.8125, 0.75, 0.8125, 0.75, 0.75, 0.7812, 0.25, 0.7812, 0.3125, 0.75, 0.3125, 0.75, 0.25, 0.7812, 0.6875, 0.7812, 0.75, 0.75, 0.75, 0.75, 0.6875, 0.7812, 0.1875, 0.7812, 0.25, 0.75, 0.25, 0.75, 0.1875, 0.7812, 0.625, 0.7812, 0.6875, 0.75, 0.6875, 0.75, 0.625, 0.7812, 0.125, 0.7812, 0.1875, 0.75, 0.1875, 0.75, 0.125, 0.7812, 0.5625, 0.7812, 0.625, 0.75, 0.625, 0.75, 0.5625, 0.7812, 0.0625, 0.7812, 0.125, 0.75, 0.125, 0.75, 0.0625, 0.7812, 0.5, 0.7812, 0.5625, 0.75, 0.5625, 0.75, 0.5, 0.7812, 0.9375, 0.7656, 1.0, 0.75, 0.9375, 0.7656, 0.0, 0.7812, 0.0625, 0.75, 0.0625, 0.7812, 0.4375, 0.7812, 0.5, 0.75, 0.5, 0.75, 0.4375])
me_sphere.materials.append(mat_grass)
me_sphere.update()

# ---- curves / text
cu_beziercurve = bpy.data.curves.new('BezierCurve', 'CURVE')
cu_beziercurve.dimensions = '3D'
_sp = cu_beziercurve.splines.new('BEZIER'); _sp.bezier_points.add(1)
_sp.bezier_points.foreach_set('co', [-0.04612, -0.002578, -0.01375, 0.05671, 0.2848, 0.01259])
_sp.bezier_points.foreach_set('handle_left', [-0.0804, -0.09838, -0.02253, 0.003555, 0.189, 0.003808])
_sp.bezier_points.foreach_set('handle_right', [-0.01184, 0.09323, -0.004972, 0.1061, 0.3739, 0.02075])
for _p, _l, _r in zip(_sp.bezier_points, ['ALIGNED', 'ALIGNED'], ['ALIGNED', 'ALIGNED']): _p.handle_left_type = _l; _p.handle_right_type = _r
_sp.bezier_points.foreach_set('radius', [1.0, 0.2])
_sp.order_u = 0
_sp.order_v = 0
_sp = cu_beziercurve.splines.new('BEZIER'); _sp.bezier_points.add(1)
_sp.bezier_points.foreach_set('co', [-0.0005525, -0.01708, -0.02263, -0.1055, 0.2709, 0.0])
_sp.bezier_points.foreach_set('handle_left', [0.03444, -0.1131, -0.03018, -0.05386, 0.1749, -0.007545])
_sp.bezier_points.foreach_set('handle_right', [-0.03555, 0.07891, -0.01509, -0.154, 0.3609, 0.007073])
for _p, _l, _r in zip(_sp.bezier_points, ['ALIGNED', 'ALIGNED'], ['ALIGNED', 'ALIGNED']): _p.handle_left_type = _l; _p.handle_right_type = _r
_sp.bezier_points.foreach_set('radius', [1.0, 0.2])
_sp.order_u = 0
_sp.order_v = 0
cu_beziercurve.materials.append(mat_grass)
cu_beziercurve.use_path = True
cu_beziercurve.bevel_depth = 0.005
cu_beziercurve.fill_mode = 'FULL'
cu_beziercurve_001 = bpy.data.curves.new('BezierCurve.001', 'CURVE')
cu_beziercurve_001.dimensions = '3D'
_sp = cu_beziercurve_001.splines.new('BEZIER'); _sp.bezier_points.add(1)
_sp.bezier_points.foreach_set('co', [-0.002889, -0.002578, 0.0, -0.05629, 0.1948, 0.0])
_sp.bezier_points.foreach_set('handle_left', [0.01491, -0.06838, 0.0, -0.05108, 0.129, 0.0])
_sp.bezier_points.foreach_set('handle_right', [-0.02069, 0.06322, 0.0, -0.06168, 0.2628, 0.0])
for _p, _l, _r in zip(_sp.bezier_points, ['ALIGNED', 'ALIGNED'], ['ALIGNED', 'ALIGNED']): _p.handle_left_type = _l; _p.handle_right_type = _r
_sp.bezier_points.foreach_set('radius', [1.0, 0.2])
_sp.order_u = 0
_sp.order_v = 0
_sp = cu_beziercurve_001.splines.new('BEZIER'); _sp.bezier_points.add(1)
_sp.bezier_points.foreach_set('co', [0.04499, -0.01059, 0.0, 0.1013, 0.1294, 0.01142])
_sp.bezier_points.foreach_set('handle_left', [0.02622, -0.05726, -0.003808, 0.07214, 0.08275, 0.007615])
_sp.bezier_points.foreach_set('handle_right', [0.06377, 0.03608, 0.003808, 0.128, 0.1721, 0.0149])
for _p, _l, _r in zip(_sp.bezier_points, ['ALIGNED', 'ALIGNED'], ['ALIGNED', 'ALIGNED']): _p.handle_left_type = _l; _p.handle_right_type = _r
_sp.bezier_points.foreach_set('radius', [1.0, 0.2])
_sp.order_u = 0
_sp.order_v = 0
_sp = cu_beziercurve_001.splines.new('BEZIER'); _sp.bezier_points.add(1)
_sp.bezier_points.foreach_set('co', [-0.09291, -0.01119, 0.0, -0.1239, 0.0985, 0.0])
_sp.bezier_points.foreach_set('handle_left', [-0.08259, -0.04775, 0.0, -0.1059, 0.06194, 0.0])
_sp.bezier_points.foreach_set('handle_right', [-0.1032, 0.02538, 0.0, -0.1406, 0.1326, 0.0])
for _p, _l, _r in zip(_sp.bezier_points, ['ALIGNED', 'ALIGNED'], ['ALIGNED', 'ALIGNED']): _p.handle_left_type = _l; _p.handle_right_type = _r
_sp.bezier_points.foreach_set('radius', [1.0, 0.2])
_sp.order_u = 0
_sp.order_v = 0
_sp = cu_beziercurve_001.splines.new('BEZIER'); _sp.bezier_points.add(1)
_sp.bezier_points.foreach_set('co', [-0.03934, -0.002578, 0.008022, -0.04179, 0.171, 0.01433])
_sp.bezier_points.foreach_set('handle_left', [-0.03853, -0.06044, 0.005919, -0.04098, 0.1131, 0.01223])
_sp.bezier_points.foreach_set('handle_right', [-0.04016, 0.05528, 0.01012, -0.04261, 0.2289, 0.01643])
for _p, _l, _r in zip(_sp.bezier_points, ['ALIGNED', 'ALIGNED'], ['ALIGNED', 'ALIGNED']): _p.handle_left_type = _l; _p.handle_right_type = _r
_sp.bezier_points.foreach_set('radius', [1.0, 0.2])
_sp.order_u = 0
_sp.order_v = 0
_sp = cu_beziercurve_001.splines.new('BEZIER'); _sp.bezier_points.add(1)
_sp.bezier_points.foreach_set('co', [0.0294, -0.01705, -0.01304, 0.03838, 0.1918, 0.0])
_sp.bezier_points.foreach_set('handle_left', [0.0264, -0.08667, -0.01739, 0.02417, 0.1222, -0.004348])
_sp.bezier_points.foreach_set('handle_right', [0.03239, 0.05257, -0.008695, 0.05232, 0.2601, 0.004264])
for _p, _l, _r in zip(_sp.bezier_points, ['ALIGNED', 'ALIGNED'], ['ALIGNED', 'ALIGNED']): _p.handle_left_type = _l; _p.handle_right_type = _r
_sp.bezier_points.foreach_set('radius', [1.0, 0.2])
_sp.order_u = 0
_sp.order_v = 0
_sp = cu_beziercurve_001.splines.new('BEZIER'); _sp.bezier_points.add(1)
_sp.bezier_points.foreach_set('co', [0.06743, -0.002578, 0.009367, 0.09885, 0.1467, 0.0])
_sp.bezier_points.foreach_set('handle_left', [0.05696, -0.05232, 0.01249, 0.07825, 0.09691, 0.003122])
_sp.bezier_points.foreach_set('handle_right', [0.0779, 0.04717, 0.006245, 0.1183, 0.1936, -0.002949])
for _p, _l, _r in zip(_sp.bezier_points, ['ALIGNED', 'ALIGNED'], ['ALIGNED', 'ALIGNED']): _p.handle_left_type = _l; _p.handle_right_type = _r
_sp.bezier_points.foreach_set('radius', [1.0, 0.2])
_sp.order_u = 0
_sp.order_v = 0
_sp = cu_beziercurve_001.splines.new('BEZIER'); _sp.bezier_points.add(1)
_sp.bezier_points.foreach_set('co', [-0.07047, -0.002578, 0.0, -0.09186, 0.1256, 0.0])
_sp.bezier_points.foreach_set('handle_left', [-0.06334, -0.0453, 0.0, -0.08473, 0.08287, 0.0])
_sp.bezier_points.foreach_set('handle_right', [-0.0776, 0.04014, 0.0, -0.09899, 0.1683, 0.0])
for _p, _l, _r in zip(_sp.bezier_points, ['ALIGNED', 'ALIGNED'], ['ALIGNED', 'ALIGNED']): _p.handle_left_type = _l; _p.handle_right_type = _r
_sp.bezier_points.foreach_set('radius', [1.0, 0.2])
_sp.order_u = 0
_sp.order_v = 0
_sp = cu_beziercurve_001.splines.new('BEZIER'); _sp.bezier_points.add(1)
_sp.bezier_points.foreach_set('co', [-0.01055, -0.002578, 0.0, -0.05383, 0.1075, 0.0])
_sp.bezier_points.foreach_set('handle_left', [0.003877, -0.03928, 0.0, -0.0394, 0.07083, 0.0])
_sp.bezier_points.foreach_set('handle_right', [-0.02498, 0.03412, 0.0, -0.06826, 0.1442, 0.0])
for _p, _l, _r in zip(_sp.bezier_points, ['ALIGNED', 'ALIGNED'], ['ALIGNED', 'ALIGNED']): _p.handle_left_type = _l; _p.handle_right_type = _r
_sp.bezier_points.foreach_set('radius', [1.0, 0.2])
_sp.order_u = 0
_sp.order_v = 0
_sp = cu_beziercurve_001.splines.new('BEZIER'); _sp.bezier_points.add(1)
_sp.bezier_points.foreach_set('co', [-0.02861, -0.002578, 0.00678, -0.02866, 0.1546, 0.0248])
_sp.bezier_points.foreach_set('handle_left', [-0.02859, -0.05497, 0.0007744, -0.02864, 0.1022, 0.01879])
_sp.bezier_points.foreach_set('handle_right', [-0.02862, 0.04981, 0.01279, -0.02867, 0.207, 0.0308])
for _p, _l, _r in zip(_sp.bezier_points, ['ALIGNED', 'ALIGNED'], ['ALIGNED', 'ALIGNED']): _p.handle_left_type = _l; _p.handle_right_type = _r
_sp.bezier_points.foreach_set('radius', [1.0, 0.2])
_sp.order_u = 0
_sp.order_v = 0
_sp = cu_beziercurve_001.splines.new('BEZIER'); _sp.bezier_points.add(1)
_sp.bezier_points.foreach_set('co', [0.01927, -0.002578, 0.0, 0.06164, 0.1921, 0.024])
_sp.bezier_points.foreach_set('handle_left', [0.005154, -0.06746, -0.008, 0.03739, 0.1272, 0.016])
_sp.bezier_points.foreach_set('handle_right', [0.0334, 0.06231, 0.008, 0.08489, 0.2543, 0.03167])
for _p, _l, _r in zip(_sp.bezier_points, ['ALIGNED', 'ALIGNED'], ['ALIGNED', 'ALIGNED']): _p.handle_left_type = _l; _p.handle_right_type = _r
_sp.bezier_points.foreach_set('radius', [1.0, 0.2])
_sp.order_u = 0
_sp.order_v = 0
_sp = cu_beziercurve_001.splines.new('BEZIER'); _sp.bezier_points.add(1)
_sp.bezier_points.foreach_set('co', [-0.1006, -0.002578, 0.008595, -0.1053, 0.1609, 0.0])
_sp.bezier_points.foreach_set('handle_left', [-0.09898, -0.05707, 0.01146, -0.09713, 0.1064, 0.002865])
_sp.bezier_points.foreach_set('handle_right', [-0.1021, 0.05191, 0.00573, -0.1133, 0.2148, -0.002835])
for _p, _l, _r in zip(_sp.bezier_points, ['ALIGNED', 'ALIGNED'], ['ALIGNED', 'ALIGNED']): _p.handle_left_type = _l; _p.handle_right_type = _r
_sp.bezier_points.foreach_set('radius', [1.0, 0.2])
_sp.order_u = 0
_sp.order_v = 0
_sp = cu_beziercurve_001.splines.new('BEZIER'); _sp.bezier_points.add(1)
_sp.bezier_points.foreach_set('co', [-0.05871, -0.002578, 0.0, -0.06751, 0.171, 0.0])
_sp.bezier_points.foreach_set('handle_left', [-0.05577, -0.06044, 0.0, -0.07443, 0.1131, 0.0])
_sp.bezier_points.foreach_set('handle_right', [-0.06164, 0.05528, 0.0, -0.06064, 0.2285, 0.0])
for _p, _l, _r in zip(_sp.bezier_points, ['ALIGNED', 'ALIGNED'], ['ALIGNED', 'ALIGNED']): _p.handle_left_type = _l; _p.handle_right_type = _r
_sp.bezier_points.foreach_set('radius', [1.0, 0.2])
_sp.order_u = 0
_sp.order_v = 0
_sp = cu_beziercurve_001.splines.new('BEZIER'); _sp.bezier_points.add(1)
_sp.bezier_points.foreach_set('co', [-0.006172, -0.002578, -0.01255, -0.008683, 0.1696, 0.02121])
_sp.bezier_points.foreach_set('handle_left', [-0.005335, -0.05999, -0.02381, 0.000636, 0.1122, 0.009957])
_sp.bezier_points.foreach_set('handle_right', [-0.007009, 0.05483, -0.001298, -0.01789, 0.2263, 0.03233])
for _p, _l, _r in zip(_sp.bezier_points, ['ALIGNED', 'ALIGNED'], ['ALIGNED', 'ALIGNED']): _p.handle_left_type = _l; _p.handle_right_type = _r
_sp.bezier_points.foreach_set('radius', [1.0, 0.2])
_sp.order_u = 0
_sp.order_v = 0
_sp = cu_beziercurve_001.splines.new('BEZIER'); _sp.bezier_points.add(1)
_sp.bezier_points.foreach_set('co', [0.04171, -0.002578, 0.0, 0.08188, 0.1672, 0.0])
_sp.bezier_points.foreach_set('handle_left', [0.02832, -0.05916, 0.0, 0.06056, 0.1106, 0.0])
_sp.bezier_points.foreach_set('handle_right', [0.0551, 0.05401, 0.0, 0.1024, 0.2216, 0.0])
for _p, _l, _r in zip(_sp.bezier_points, ['ALIGNED', 'ALIGNED'], ['ALIGNED', 'ALIGNED']): _p.handle_left_type = _l; _p.handle_right_type = _r
_sp.bezier_points.foreach_set('radius', [1.0, 0.2])
_sp.order_u = 0
_sp.order_v = 0
_sp = cu_beziercurve_001.splines.new('BEZIER'); _sp.bezier_points.add(1)
_sp.bezier_points.foreach_set('co', [-0.08853, -0.002578, 0.009054, -0.09734, 0.08893, -0.0139])
_sp.bezier_points.foreach_set('handle_left', [-0.0856, -0.03308, 0.0167, -0.08975, 0.05842, -0.006246])
_sp.bezier_points.foreach_set('handle_right', [-0.09147, 0.02792, 0.001404, -0.1047, 0.1187, -0.02137])
for _p, _l, _r in zip(_sp.bezier_points, ['ALIGNED', 'ALIGNED'], ['ALIGNED', 'ALIGNED']): _p.handle_left_type = _l; _p.handle_right_type = _r
_sp.bezier_points.foreach_set('radius', [1.0, 0.2])
_sp.order_u = 0
_sp.order_v = 0
_sp = cu_beziercurve_001.splines.new('BEZIER'); _sp.bezier_points.add(1)
_sp.bezier_points.foreach_set('co', [-0.03627, -0.002578, -0.008939, -0.07955, 0.1075, 0.0])
_sp.bezier_points.foreach_set('handle_left', [-0.02184, -0.03928, -0.01192, -0.06512, 0.07083, -0.00298])
_sp.bezier_points.foreach_set('handle_right', [-0.0507, 0.03412, -0.00596, -0.09398, 0.1442, 0.00298])
for _p, _l, _r in zip(_sp.bezier_points, ['ALIGNED', 'ALIGNED'], ['ALIGNED', 'ALIGNED']): _p.handle_left_type = _l; _p.handle_right_type = _r
_sp.bezier_points.foreach_set('radius', [1.0, 0.2])
_sp.order_u = 0
_sp.order_v = 0
_sp = cu_beziercurve_001.splines.new('BEZIER'); _sp.bezier_points.add(1)
_sp.bezier_points.foreach_set('co', [0.02256, -0.002031, -0.01587, 7.251e-05, 0.1836, 0.0])
_sp.bezier_points.foreach_set('handle_left', [0.03005, -0.06391, -0.02116, 0.0103, 0.1209, -0.00529])
_sp.bezier_points.foreach_set('handle_right', [0.01506, 0.05985, -0.01058, -0.009967, 0.2451, 0.005191])
for _p, _l, _r in zip(_sp.bezier_points, ['ALIGNED', 'ALIGNED'], ['ALIGNED', 'ALIGNED']): _p.handle_left_type = _l; _p.handle_right_type = _r
_sp.bezier_points.foreach_set('radius', [1.0, 0.2])
_sp.order_u = 0
_sp.order_v = 0
_sp = cu_beziercurve_001.splines.new('BEZIER'); _sp.bezier_points.add(1)
_sp.bezier_points.foreach_set('co', [0.05644, -0.01441, -0.009658, 0.1092, 0.1231, 0.0])
_sp.bezier_points.foreach_set('handle_left', [0.03883, -0.06026, -0.01288, 0.08508, 0.07728, -0.003219])
_sp.bezier_points.foreach_set('handle_right', [0.07404, 0.03144, -0.006439, 0.1322, 0.1666, 0.003051])
for _p, _l, _r in zip(_sp.bezier_points, ['ALIGNED', 'ALIGNED'], ['ALIGNED', 'ALIGNED']): _p.handle_left_type = _l; _p.handle_right_type = _r
_sp.bezier_points.foreach_set('radius', [1.0, 0.2])
_sp.order_u = 0
_sp.order_v = 0
_sp = cu_beziercurve_001.splines.new('BEZIER'); _sp.bezier_points.add(1)
_sp.bezier_points.foreach_set('co', [-0.06746, -0.0167, 0.01213, -0.04343, 0.2082, 0.0])
_sp.bezier_points.foreach_set('handle_left', [-0.07547, -0.09168, 0.01617, -0.0446, 0.1332, 0.004042])
_sp.bezier_points.foreach_set('handle_right', [-0.05945, 0.05827, 0.008085, -0.04226, 0.2836, -0.004065])
for _p, _l, _r in zip(_sp.bezier_points, ['ALIGNED', 'ALIGNED'], ['ALIGNED', 'ALIGNED']): _p.handle_left_type = _l; _p.handle_right_type = _r
_sp.bezier_points.foreach_set('radius', [1.0, 0.2])
_sp.order_u = 0
_sp.order_v = 0
_sp = cu_beziercurve_001.splines.new('BEZIER'); _sp.bezier_points.add(1)
_sp.bezier_points.foreach_set('co', [-0.00754, -0.002031, 0.00793, -0.02455, 0.1655, 0.0])
_sp.bezier_points.foreach_set('handle_left', [-0.001869, -0.05789, 0.01057, -0.01341, 0.1097, 0.002643])
_sp.bezier_points.foreach_set('handle_right', [-0.01321, 0.05383, 0.005287, -0.03554, 0.2206, -0.002606])
for _p, _l, _r in zip(_sp.bezier_points, ['ALIGNED', 'ALIGNED'], ['ALIGNED', 'ALIGNED']): _p.handle_left_type = _l; _p.handle_right_type = _r
_sp.bezier_points.foreach_set('radius', [1.0, 0.2])
_sp.order_u = 0
_sp.order_v = 0
_sp = cu_beziercurve_001.splines.new('BEZIER'); _sp.bezier_points.add(1)
_sp.bezier_points.foreach_set('co', [0.05484, -0.002031, -0.02119, 0.02552, 0.2038, 0.0])
_sp.bezier_points.foreach_set('handle_left', [0.06462, -0.07066, -0.02825, 0.03529, 0.1352, -0.007062])
_sp.bezier_points.foreach_set('handle_right', [0.04507, 0.06659, -0.01412, 0.01574, 0.2725, 0.007062])
for _p, _l, _r in zip(_sp.bezier_points, ['ALIGNED', 'ALIGNED'], ['ALIGNED', 'ALIGNED']): _p.handle_left_type = _l; _p.handle_right_type = _r
_sp.bezier_points.foreach_set('radius', [1.0, 0.2])
_sp.order_u = 0
_sp.order_v = 0
_sp = cu_beziercurve_001.splines.new('BEZIER'); _sp.bezier_points.add(1)
_sp.bezier_points.foreach_set('co', [0.08057, -0.002031, 0.0, 0.1243, 0.1472, 0.0])
_sp.bezier_points.foreach_set('handle_left', [0.06599, -0.05178, 0.0, 0.09795, 0.09746, 0.0])
_sp.bezier_points.foreach_set('handle_right', [0.09514, 0.04771, 0.0, 0.1486, 0.193, 0.0])
for _p, _l, _r in zip(_sp.bezier_points, ['ALIGNED', 'ALIGNED'], ['ALIGNED', 'ALIGNED']): _p.handle_left_type = _l; _p.handle_right_type = _r
_sp.bezier_points.foreach_set('radius', [1.0, 0.2])
_sp.order_u = 0
_sp.order_v = 0
_sp = cu_beziercurve_001.splines.new('BEZIER'); _sp.bezier_points.add(1)
_sp.bezier_points.foreach_set('co', [-0.04503, -0.01236, 0.0, -0.06642, 0.1261, 0.0])
_sp.bezier_points.foreach_set('handle_left', [-0.0379, -0.05853, 0.0, -0.05929, 0.07997, 0.0])
_sp.bezier_points.foreach_set('handle_right', [-0.05216, 0.0338, 0.0, -0.07355, 0.1723, 0.0])
for _p, _l, _r in zip(_sp.bezier_points, ['ALIGNED', 'ALIGNED'], ['ALIGNED', 'ALIGNED']): _p.handle_left_type = _l; _p.handle_right_type = _r
_sp.bezier_points.foreach_set('radius', [1.0, 0.2])
_sp.order_u = 0
_sp.order_v = 0
_sp = cu_beziercurve_001.splines.new('BEZIER'); _sp.bezier_points.add(1)
_sp.bezier_points.foreach_set('co', [0.0149, -0.002031, 0.00831, -0.02838, 0.1081, 0.008705])
_sp.bezier_points.foreach_set('handle_left', [0.02932, -0.03873, 0.008178, -0.01396, 0.07138, 0.008573])
_sp.bezier_points.foreach_set('handle_right', [0.0004698, 0.03467, 0.008442, -0.04281, 0.1448, 0.008837])
for _p, _l, _r in zip(_sp.bezier_points, ['ALIGNED', 'ALIGNED'], ['ALIGNED', 'ALIGNED']): _p.handle_left_type = _l; _p.handle_right_type = _r
_sp.bezier_points.foreach_set('radius', [1.0, 0.2])
_sp.order_u = 0
_sp.order_v = 0
_sp = cu_beziercurve_001.splines.new('BEZIER'); _sp.bezier_points.add(1)
_sp.bezier_points.foreach_set('co', [-0.003162, -0.002031, 0.0, 0.01239, 0.1426, 0.0])
_sp.bezier_points.foreach_set('handle_left', [-0.008345, -0.05023, 0.0, 0.0124, 0.09436, 0.0])
_sp.bezier_points.foreach_set('handle_right', [0.00202, 0.04616, 0.0, 0.01237, 0.191, 0.0])
for _p, _l, _r in zip(_sp.bezier_points, ['ALIGNED', 'ALIGNED'], ['ALIGNED', 'ALIGNED']): _p.handle_left_type = _l; _p.handle_right_type = _r
_sp.bezier_points.foreach_set('radius', [1.0, 0.2])
_sp.order_u = 0
_sp.order_v = 0
_sp = cu_beziercurve_001.splines.new('BEZIER'); _sp.bezier_points.add(1)
_sp.bezier_points.foreach_set('co', [0.04472, -0.002031, -0.01081, 0.06684, 0.1675, 0.0])
_sp.bezier_points.foreach_set('handle_left', [0.03735, -0.05853, -0.01441, 0.04469, 0.111, -0.003602])
_sp.bezier_points.foreach_set('handle_right', [0.05209, 0.05446, -0.007205, 0.08763, 0.2205, 0.003383])
for _p, _l, _r in zip(_sp.bezier_points, ['ALIGNED', 'ALIGNED'], ['ALIGNED', 'ALIGNED']): _p.handle_left_type = _l; _p.handle_right_type = _r
_sp.bezier_points.foreach_set('radius', [1.0, 0.2])
_sp.order_u = 0
_sp.order_v = 0
_sp = cu_beziercurve_001.splines.new('BEZIER'); _sp.bezier_points.add(1)
_sp.bezier_points.foreach_set('co', [-0.0795, -0.01758, 0.0, -0.09378, 0.1779, -0.02177])
_sp.bezier_points.foreach_set('handle_left', [-0.07474, -0.08272, 0.007258, -0.07397, 0.1127, -0.01452])
_sp.bezier_points.foreach_set('handle_right', [-0.08426, 0.04756, -0.007258, -0.1128, 0.2404, -0.02874])
for _p, _l, _r in zip(_sp.bezier_points, ['ALIGNED', 'ALIGNED'], ['ALIGNED', 'ALIGNED']): _p.handle_left_type = _l; _p.handle_right_type = _r
_sp.bezier_points.foreach_set('radius', [1.0, 0.2])
_sp.order_u = 0
_sp.order_v = 0
_sp = cu_beziercurve_001.splines.new('BEZIER'); _sp.bezier_points.add(1)
_sp.bezier_points.foreach_set('co', [-0.03326, -0.002031, 0.0, -0.03851, 0.1861, -0.02297])
_sp.bezier_points.foreach_set('handle_left', [-0.03033, -0.05989, 0.0, -0.02901, 0.1282, -0.02297])
_sp.bezier_points.foreach_set('handle_right', [-0.0362, 0.05583, 0.0, -0.0479, 0.2432, -0.02297])
for _p, _l, _r in zip(_sp.bezier_points, ['ALIGNED', 'ALIGNED'], ['ALIGNED', 'ALIGNED']): _p.handle_left_type = _l; _p.handle_right_type = _r
_sp.bezier_points.foreach_set('radius', [1.0, 0.2])
_sp.order_u = 0
_sp.order_v = 0
_sp = cu_beziercurve_001.splines.new('BEZIER'); _sp.bezier_points.add(1)
_sp.bezier_points.foreach_set('co', [0.01927, -0.002031, 0.0, 0.01676, 0.1885, 0.0])
_sp.bezier_points.foreach_set('handle_left', [0.02011, -0.06555, 0.0, 0.0176, 0.125, 0.0])
_sp.bezier_points.foreach_set('handle_right', [0.01844, 0.06149, 0.0, 0.01593, 0.252, 0.0])
for _p, _l, _r in zip(_sp.bezier_points, ['ALIGNED', 'ALIGNED'], ['ALIGNED', 'ALIGNED']): _p.handle_left_type = _l; _p.handle_right_type = _r
_sp.bezier_points.foreach_set('radius', [1.0, 0.2])
_sp.order_u = 0
_sp.order_v = 0
_sp = cu_beziercurve_001.splines.new('BEZIER'); _sp.bezier_points.add(1)
_sp.bezier_points.foreach_set('co', [0.06716, -0.002031, 0.0, 0.07602, 0.1248, -0.009079])
_sp.bezier_points.foreach_set('handle_left', [0.06612, -0.04432, 0.003026, 0.06787, 0.08255, -0.006052])
_sp.bezier_points.foreach_set('handle_right', [0.0682, 0.04026, -0.003026, 0.08403, 0.1664, -0.01205])
for _p, _l, _r in zip(_sp.bezier_points, ['ALIGNED', 'ALIGNED'], ['ALIGNED', 'ALIGNED']): _p.handle_left_type = _l; _p.handle_right_type = _r
_sp.bezier_points.foreach_set('radius', [1.0, 0.2])
_sp.order_u = 0
_sp.order_v = 0
_sp = cu_beziercurve_001.splines.new('BEZIER'); _sp.bezier_points.add(1)
_sp.bezier_points.foreach_set('co', [-0.07075, -0.002031, -0.01119, -0.07189, 0.08947, 0.01659])
_sp.bezier_points.foreach_set('handle_left', [-0.07036, -0.03253, -0.02045, -0.07151, 0.05897, 0.007333])
_sp.bezier_points.foreach_set('handle_right', [-0.07113, 0.02847, -0.001926, -0.07227, 0.12, 0.02585])
for _p, _l, _r in zip(_sp.bezier_points, ['ALIGNED', 'ALIGNED'], ['ALIGNED', 'ALIGNED']): _p.handle_left_type = _l; _p.handle_right_type = _r
_sp.bezier_points.foreach_set('radius', [1.0, 0.2])
_sp.order_u = 0
_sp.order_v = 0
_sp = cu_beziercurve_001.splines.new('BEZIER'); _sp.bezier_points.add(1)
_sp.bezier_points.foreach_set('co', [-0.01082, -0.002031, 0.0, -0.0541, 0.1081, 0.0])
_sp.bezier_points.foreach_set('handle_left', [0.003603, -0.03873, 0.0, -0.03968, 0.07138, 0.0])
_sp.bezier_points.foreach_set('handle_right', [-0.02525, 0.03467, 0.0, -0.06853, 0.1448, 0.0])
for _p, _l, _r in zip(_sp.bezier_points, ['ALIGNED', 'ALIGNED'], ['ALIGNED', 'ALIGNED']): _p.handle_left_type = _l; _p.handle_right_type = _r
_sp.bezier_points.foreach_set('radius', [1.0, 0.2])
_sp.order_u = 0
_sp.order_v = 0
cu_beziercurve_001.materials.append(mat_grass)
cu_beziercurve_001.use_path = True
cu_beziercurve_001.bevel_depth = 0.005
cu_beziercurve_001.fill_mode = 'FULL'

# ---- objects
ob_camera = bpy.data.objects.new('Camera', cam_camera)
ob_beziercurve = bpy.data.objects.new('BezierCurve', cu_beziercurve)
ob_sun = bpy.data.objects.new('Sun', light_sun)
ob_beziercurve_001 = bpy.data.objects.new('BezierCurve.001', cu_beziercurve_001)
ob_sphere = bpy.data.objects.new('Sphere', me_sphere)

# ---- transforms, parenting, visibility, modifiers, constraints
ob_camera.location = (0.0, 0.15, 1.0)
ob_camera.lock_rotations_4d = False
ob_camera.empty_display_type = 'ARROWS'
ob_camera.color = (0.0, 0.0, 0.0, 0.0)
ob_camera.display_type = 'WIRE'
ob_camera.lineart.crease_threshold = 0.0
ob_beziercurve.location = (0.0, 0.0, 0.0)
ob_sun.location = (0.0, 0.0, 0.0)
ob_sun.rotation_euler = (-1.366, 0.05934, -0.3698)
ob_beziercurve_001.location = (0.0, 0.0, 0.0)
ob_sphere.location = (0.05671, 0.2848, 0.01259)

# ---- collection membership
col_collection.objects.link(ob_camera)
col_collection.objects.link(ob_beziercurve)
col_collection.objects.link(ob_sun)
col_collection.objects.link(ob_beziercurve_001)
col_collection.objects.link(ob_sphere)

# ---- scene / render settings (as saved in the file)
scene.camera = ob_camera
scene.frame_start = 1; scene.frame_end = 250; scene.frame_set(1)
scene.render.engine = 'CYCLES'
scene.render.image_settings.compression = 100
scene.render.resolution_x = 128
scene.render.resolution_y = 128
scene.render.film_transparent = True
scene.cycles.sampling_pattern = 'TABULATED_SOBOL'
scene.view_settings.view_transform = 'Filmic'
bpy.context.view_layer.update()
